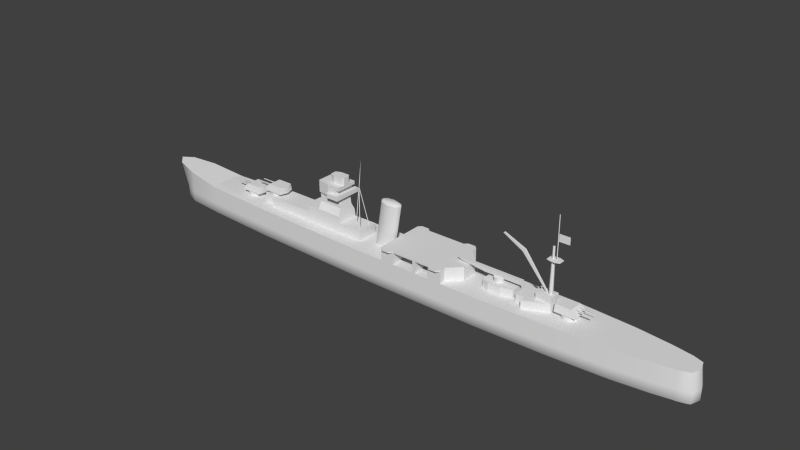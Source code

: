 # Source: agano_001.blend  (saved by Blender 2.69.0; exported with 4.5.12 LTS)
import bpy
from mathutils import Matrix  # noqa: F401  (used for matrix-valued properties, if any)

bpy.ops.wm.read_factory_settings(use_empty=True)
scene = bpy.context.scene
scene.name = 'Scene'

# ---- collections
col_collection_1 = bpy.data.collections.new('Collection 1'); scene.collection.children.link(col_collection_1)

# ---- materials (node trees are filled in below, after node groups)
mat_material_texture = bpy.data.materials.new('Material Texture')
mat_material_texture.alpha_threshold = 0.0
mat_material_texture.use_transparent_shadow = False
mat_material_texture.roughness = 0.5
mat_material_texture.line_color = (0.0, 0.0, 0.0, 1.0)

# ---- material node trees

# ---- world
world_world = bpy.data.worlds.new('World'); scene.world = world_world
world_world.color = (0.05088, 0.05088, 0.05088)
world_world.use_sun_shadow = False
world_world.sun_shadow_jitter_overblur = 0.0
world_world.cycles.sampling_method = 'MANUAL'
world_world.cycles.sample_map_resolution = 256

# ---- meshes
me_cube_002 = bpy.data.meshes.new('Cube.002')
me_cube_002.from_pydata([(-47.7, -2.2, 5.1), (-47.7, 2.2, 5.1), (-10.9, 3.2, 5.1), (-10.9, -3.2, 5.1), (-47.7, -2.2, 8.0), (-47.7, 2.2, 8.0), (-10.9, 3.2, 8.0), (-10.9, -3.2, 8.0), (-45.0, 2.2, 8.0), (-45.0, 2.2, 5.1), (-45.0, -2.2, 8.0), (-45.0, -2.2, 5.1), (-44.0, 3.2, 8.0), (-44.0, -3.2, 5.1), (-44.0, 3.2, 5.1), (-44.0, -3.2, 8.0), (-18.2, 3.2, 8.0), (-18.2, -3.2, 8.0), (-26.0, 2.0, 12.0), (-26.0, -2.0, 12.0), (-18.73, 2.2, 12.0), (-18.73, -2.2, 12.0), (-26.0, 2.5, 15.0), (-26.0, -2.5, 15.0), (-19.15, 2.2, 15.0), (-19.15, -2.2, 15.0), (-26.0, 2.5, 17.5), (-26.0, -2.5, 17.5), (-19.51, 3.2, 17.5), (-19.51, -3.2, 17.5), (-26.0, 2.5, 18.5), (-26.0, -2.5, 18.5), (-18.3, 3.2, 18.5), (-18.3, -3.2, 18.5), (-19.33, -3.2, 16.25), (-19.33, 3.2, 16.25), (-26.0, -2.5, 16.25), (-26.0, 2.5, 16.25), (-26.0, 2.0, 15.0), (-26.0, -2.0, 15.0), (-22.2, 3.2, 17.5), (-22.2, -3.2, 17.5), (-22.2, 3.2, 18.5), (-22.2, -3.2, 18.5), (-22.2, -3.2, 16.25), (-22.2, 3.2, 16.25), (-18.0, -4.2, 15.0), (-18.0, 4.2, 15.0), (-22.2, -3.2, 15.0), (-22.2, 3.2, 15.0), (-26.0, 1.25, 17.5), (-26.0, 0.0, 17.5), (-26.0, -1.25, 17.5), (-26.0, -1.25, 16.25), (-26.0, 0.0, 16.25), (-26.0, 1.25, 16.25), (-23.47, -2.967, 17.5), (-24.73, -2.733, 17.5), (-23.47, -2.967, 16.25), (-24.73, -2.733, 16.25), (-23.47, 2.967, 17.5), (-24.73, 2.733, 17.5), (-23.47, 2.967, 16.25), (-24.73, 2.733, 16.25), (-24.83, 2.715, 16.35), (-25.9, 2.518, 16.35), (-25.9, 2.518, 17.4), (-24.83, 2.715, 17.4), (-26.0, -1.35, 16.35), (-26.0, -2.4, 16.35), (-26.0, -2.4, 17.4), (-26.0, -1.35, 17.4), (-23.37, -2.985, 16.35), (-22.3, -3.182, 16.35), (-22.3, -3.182, 17.4), (-23.37, -2.985, 17.4), (-26.0, 2.4, 16.35), (-26.0, 1.35, 16.35), (-26.0, 1.35, 17.4), (-26.0, 2.4, 17.4), (-26.0, 1.15, 16.35), (-26.0, 0.1, 16.35), (-26.0, 0.1, 17.4), (-26.0, 1.15, 17.4), (-26.0, -0.1, 16.35), (-26.0, -1.15, 16.35), (-26.0, -1.15, 17.4), (-26.0, -0.1, 17.4), (-25.9, -2.518, 16.35), (-24.83, -2.715, 16.35), (-24.83, -2.715, 17.4), (-25.9, -2.518, 17.4), (-24.63, -2.751, 16.35), (-23.57, -2.949, 16.35), (-23.57, -2.949, 17.4), (-24.63, -2.751, 17.4), (-22.3, 3.182, 16.35), (-23.37, 2.985, 16.35), (-23.37, 2.985, 17.4), (-22.3, 3.182, 17.4), (-23.57, 2.949, 16.35), (-24.63, 2.751, 16.35), (-24.63, 2.751, 17.4), (-23.57, 2.949, 17.4), (-18.0, -4.2, 16.25), (-18.0, 4.2, 16.25), (-22.2, -3.7, 16.25), (-21.7, -4.2, 16.25), (-22.05, -4.054, 16.25), (-21.7, -4.2, 15.0), (-22.2, -3.7, 15.0), (-22.05, -4.054, 15.0), (-21.7, 4.2, 16.25), (-22.2, 3.7, 16.25), (-22.05, 4.054, 16.25), (-22.2, 3.7, 15.0), (-21.7, 4.2, 15.0), (-22.05, 4.054, 15.0), (-18.7, 1.5, 18.5), (-18.7, -1.5, 18.5), (-18.7, 1.5, 20.7), (-18.7, -1.5, 20.7), (-23.0, 0.9, 18.5), (-21.5, 1.5, 18.5), (-21.5, -1.5, 18.5), (-23.0, -0.9, 18.5), (-21.5, 1.5, 20.7), (-23.0, 0.9, 20.7), (-23.0, -0.9, 20.7), (-21.5, -1.5, 20.7), (-18.3, 3.2, 17.5), (-18.3, -3.2, 17.5), (-18.3, 0.9, 18.5), (-18.3, -0.9, 18.5), (-18.3, 0.9, 20.7), (-18.3, -0.9, 20.7), (-2.5, 1.8, 17.9), (-0.1665, 1.273, 17.77), (0.8, -7.868e-08, 17.71), (-0.1665, -1.273, 17.77), (-2.5, -1.8, 17.9), (-4.833, -1.273, 18.03), (-5.8, 2.146e-08, 18.09), (-4.833, 1.273, 18.03), (-0.4823, 0.7356, 18.28), (-2.471, 1.185, 18.4), (-4.46, 0.7356, 18.51), (-5.019, 2.034e-08, 18.55), (-4.46, -0.7356, 18.51), (-2.471, -1.185, 18.4), (-0.4823, -0.7356, 18.28), (0.07626, -5.158e-08, 18.25), (-1.2, -7.868e-08, 5.1), (-0.1665, 1.273, 17.77), (-2.167, 1.273, 5.1), (-2.5, 1.8, 17.9), (-4.5, 1.8, 5.1), (-0.1665, -1.273, 17.77), (-2.167, -1.273, 5.1), (0.8, -7.868e-08, 17.71), (-4.5, -1.8, 5.1), (-2.5, -1.8, 17.9), (-6.833, -1.273, 5.1), (-4.833, -1.273, 18.03), (-7.8, 2.146e-08, 5.1), (-5.8, 2.146e-08, 18.09), (-6.833, 1.273, 5.1), (-4.833, 1.273, 18.03), (0.3, -7.5, 5.1), (0.3, 7.5, 5.1), (23.2, 2.3, 5.1), (23.2, -2.3, 5.1), (0.3, -7.5, 9.0), (0.3, 7.5, 9.0), (23.2, 2.3, 9.0), (23.2, -2.3, 9.0), (19.7, 5.8, 9.0), (19.7, 5.8, 5.1), (19.7, -7.5, 9.0), (19.7, -7.5, 5.1), (15.7, 7.5, 5.1), (15.7, -7.5, 9.0), (15.7, -7.5, 5.1), (19.7, -5.8, 5.1), (19.7, -5.8, 9.0), (19.7, 7.5, 5.1), (19.7, 7.5, 9.0), (4.3, 7.5, 5.1), (4.3, -7.5, 9.0), (4.3, 7.5, 9.0), (4.3, -7.5, 5.1), (0.3, -7.5, 8.5), (10.7, -7.5, 8.5), (11.5, -7.5, 5.1), (10.7, -7.5, 5.1), (19.7, -7.5, 8.5), (19.7, 7.5, 8.5), (15.7, -7.5, 8.5), (15.7, 7.5, 8.5), (11.5, -7.5, 8.5), (4.3, -7.5, 8.5), (1.2, -8.4, 9.0), (18.8, -8.4, 9.0), (16.6, -8.4, 9.0), (3.4, -8.4, 9.0), (1.2, -8.4, 8.5), (18.8, -8.4, 8.5), (16.6, -8.4, 8.5), (3.4, -8.4, 8.5), (1.2, 8.4, 9.0), (16.6, 8.4, 9.0), (15.7, 7.5, 9.0), (18.8, 8.4, 9.0), (3.4, 8.4, 9.0), (0.3, 7.5, 8.5), (1.2, 8.4, 8.5), (18.8, 8.4, 8.5), (16.6, 8.4, 8.5), (3.4, 8.4, 8.5), (4.3, 7.5, 8.5), (10.7, 7.5, 5.1), (11.5, 7.5, 5.1), (11.5, 7.5, 8.5), (10.7, 7.5, 8.5), (39.1, -2.7, 5.1), (39.1, 2.7, 5.1), (48.5, 1.6, 5.1), (48.5, -1.6, 5.1), (39.1, -2.7, 7.5), (39.1, 2.7, 7.5), (48.5, 1.6, 7.5), (48.5, -1.6, 7.5), (41.8, 2.7, 7.5), (41.8, 2.7, 5.1), (41.8, -2.7, 7.5), (41.8, -2.7, 5.1), (41.8, -4.6, 7.5), (41.8, -4.6, 5.1), (41.8, 4.6, 7.5), (41.8, 4.6, 5.1), (44.0, 1.6, 7.5), (44.0, -1.6, 7.5), (48.5, 1.6, 9.3), (48.5, -1.6, 9.3), (44.0, 1.6, 9.3), (44.0, -1.6, 9.3), (-30.7, 3.2, 5.1), (-30.7, -3.2, 5.1), (-26.0, 3.2, 10.0), (-26.0, -3.2, 10.0), (-18.47, 3.2, 10.0), (-18.47, -3.2, 10.0), (-30.7, 2.2, 8.0), (-29.7, 3.2, 8.0), (-30.7, 3.2, 8.0), (-29.7, -3.2, 8.0), (-30.7, -2.2, 8.0), (-30.7, -3.2, 8.0), (-29.7, 3.2, 10.0), (-30.7, 2.2, 10.0), (-30.7, -2.2, 10.0), (-29.7, -3.2, 10.0), (-46.2, 2.078, 8.0), (-46.2, 2.078, 9.0), (-43.8, 2.078, 8.0), (-43.8, 2.078, 9.0), (-42.6, 0.0, 8.0), (-42.6, 0.0, 9.0), (-43.8, -2.078, 8.0), (-43.8, -2.078, 9.0), (-46.2, -2.078, 8.0), (-46.2, -2.078, 9.0), (-47.4, -3.576e-07, 8.0), (-47.4, -3.576e-07, 9.0), (-47.7, -2.4, 9.0), (-47.7, 2.4, 9.0), (-41.8, 2.4, 9.0), (-41.8, -2.4, 9.0), (-46.3, -2.0, 11.0), (-46.3, 2.0, 11.0), (-41.8, 2.0, 11.0), (-41.8, -2.0, 11.0), (-47.4, -2.2, 10.1), (-47.4, 2.2, 10.1), (-41.8, 2.0, 11.0), (-41.8, 2.4, 9.0), (-41.1, 0.0, 11.0), (-41.1, 0.0, 9.0), (-41.8, -2.4, 9.0), (-41.8, -2.0, 11.0), (-41.1, 0.0, 11.0), (-41.1, 0.0, 9.0), (-51.4, 0.92, 10.27), (-46.9, 1.005, 10.27), (-51.4, 0.665, 10.12), (-46.9, 0.6225, 10.05), (-51.4, 0.665, 10.42), (-46.9, 0.6225, 10.49), (-51.4, 0.92, 10.27), (-51.4, 0.665, 10.12), (-51.4, 0.665, 10.42), (-51.4, -0.58, 10.27), (-46.9, -0.495, 10.27), (-51.4, -0.835, 10.12), (-46.9, -0.8775, 10.05), (-51.4, -0.835, 10.42), (-46.9, -0.8775, 10.49), (-51.4, -0.58, 10.27), (-51.4, -0.835, 10.12), (-51.4, -0.835, 10.42), (-55.2, 2.078, 5.1), (-55.2, 2.078, 6.5), (-52.8, 2.078, 5.1), (-52.8, 2.078, 6.5), (-51.6, 0.0, 5.1), (-51.6, 0.0, 6.5), (-52.8, -2.078, 5.1), (-52.8, -2.078, 6.5), (-55.2, -2.078, 5.1), (-55.2, -2.078, 6.5), (-56.4, -3.576e-07, 5.1), (-56.4, -3.576e-07, 6.5), (-56.7, -2.4, 6.5), (-56.7, 2.4, 6.5), (-50.8, 2.4, 6.5), (-50.8, -2.4, 6.5), (-55.3, -2.0, 8.5), (-55.3, 2.0, 8.5), (-50.8, 2.0, 8.5), (-50.8, -2.0, 8.5), (-56.4, -2.2, 7.6), (-56.4, 2.2, 7.6), (-50.8, 2.0, 8.5), (-50.8, 2.4, 6.5), (-50.1, 0.0, 8.5), (-50.1, 0.0, 6.5), (-50.8, -2.4, 6.5), (-50.8, -2.0, 8.5), (-50.1, 0.0, 8.5), (-50.1, 0.0, 6.5), (-60.4, 0.92, 7.77), (-55.9, 1.005, 7.77), (-60.4, 0.665, 7.623), (-55.9, 0.6225, 7.549), (-60.4, 0.665, 7.917), (-55.9, 0.6225, 7.991), (-60.4, 0.92, 7.77), (-60.4, 0.665, 7.623), (-60.4, 0.665, 7.917), (-60.4, -0.58, 7.77), (-55.9, -0.495, 7.77), (-60.4, -0.835, 7.623), (-55.9, -0.8775, 7.549), (-60.4, -0.835, 7.917), (-55.9, -0.8775, 7.991), (-60.4, -0.58, 7.77), (-60.4, -0.835, 7.623), (-60.4, -0.835, 7.917), (54.2, -2.078, 5.1), (54.2, -2.078, 6.5), (51.8, -2.078, 5.1), (51.8, -2.078, 6.5), (50.6, 4.482e-07, 5.1), (50.6, 4.482e-07, 6.5), (51.8, 2.078, 5.1), (51.8, 2.078, 6.5), (54.2, 2.078, 5.1), (54.2, 2.078, 6.5), (55.4, 3.862e-07, 5.1), (55.4, 3.862e-07, 6.5), (55.7, 2.4, 6.5), (55.7, -2.4, 6.5), (49.8, -2.4, 6.5), (49.8, 2.4, 6.5), (54.3, 2.0, 8.5), (54.3, -2.0, 8.5), (49.8, -2.0, 8.5), (49.8, 2.0, 8.5), (55.4, 2.2, 7.6), (55.4, -2.2, 7.6), (49.8, -2.0, 8.5), (49.8, -2.4, 6.5), (49.1, 5.794e-07, 8.5), (49.1, 5.794e-07, 6.5), (49.8, 2.4, 6.5), (49.8, 2.0, 8.5), (49.1, 5.794e-07, 8.5), (49.1, 5.794e-07, 6.5), (59.4, -0.92, 7.77), (54.9, -1.005, 7.77), (59.4, -0.665, 7.623), (54.9, -0.6225, 7.549), (59.4, -0.665, 7.917), (54.9, -0.6225, 7.991), (59.4, -0.92, 7.77), (59.4, -0.665, 7.623), (59.4, -0.665, 7.917), (59.4, 0.58, 7.77), (54.9, 0.495, 7.77), (59.4, 0.835, 7.623), (54.9, 0.8775, 7.549), (59.4, 0.835, 7.917), (54.9, 0.8775, 7.991), (59.4, 0.58, 7.77), (59.4, 0.835, 7.623), (59.4, 0.835, 7.917), (28.6, -1.8, 5.1), (28.6, 1.8, 5.1), (37.7, 1.8, 5.1), (37.7, -1.8, 5.1), (28.6, -1.8, 7.5), (28.6, 1.8, 7.5), (37.7, 1.8, 7.5), (37.7, -1.8, 7.5), (34.4, 2.6, 7.5), (34.4, 2.6, 5.1), (34.4, -2.6, 7.5), (34.4, -2.6, 5.1), (30.7, 2.6, 5.1), (30.7, -2.6, 7.5), (30.7, 2.6, 7.5), (30.7, -2.6, 5.1), (32.3, 1.5, 7.5), (32.3, 1.5, 8.6), (33.6, 0.75, 7.5), (33.6, 0.75, 8.6), (33.6, -0.75, 7.5), (33.6, -0.75, 8.6), (32.3, -1.5, 7.5), (32.3, -1.5, 8.6), (31.0, -0.75, 7.5), (31.0, -0.75, 8.6), (31.0, 0.75, 7.5), (31.0, 0.75, 8.6), (32.3, 1.5, 8.6), (33.6, 0.75, 8.6), (33.6, -0.75, 8.6), (32.3, -1.5, 8.6), (31.0, -0.75, 8.6), (31.0, 0.75, 8.6), (28.3, -0.3, 8.6), (28.3, 0.3, 8.6), (39.2, 0.3, 8.6), (39.2, -0.3, 8.6), (28.3, -0.5, 10.0), (28.3, 0.5, 10.0), (39.2, 0.5, 10.0), (39.2, -0.5, 10.0), (21.0, -0.3, 9.4), (21.0, 0.3, 9.4), (19.7, -0.5, 10.0), (19.7, 0.5, 10.0), (47.3, 0.6, 9.3), (47.3, 0.45, 18.7), (47.82, 0.3, 9.3), (47.69, 0.225, 18.7), (47.82, -0.3, 9.3), (47.69, -0.225, 18.7), (47.3, -0.6, 9.3), (47.3, -0.45, 18.7), (46.78, -0.3, 9.3), (46.91, -0.225, 18.7), (46.78, 0.3, 9.3), (46.91, 0.225, 18.7), (47.3, 0.3375, 18.9), (47.59, 0.1687, 18.9), (47.59, -0.1688, 18.9), (47.3, -0.3375, 18.9), (47.01, -0.1687, 18.9), (47.01, 0.1687, 18.9), (47.3, 0.3375, 22.2), (47.59, 0.1687, 22.2), (47.59, -0.1688, 22.2), (47.3, -0.3375, 22.2), (47.01, -0.1687, 22.2), (47.01, 0.1687, 22.2), (46.1, -1.0, 18.7), (46.1, 1.0, 18.7), (49.7, 0.8, 18.7), (49.7, -0.8, 18.7), (46.1, -1.0, 18.9), (46.1, 1.0, 18.9), (49.7, 0.8, 18.9), (49.7, -0.8, 18.9), (47.3, 0.3375, 22.2), (47.59, 0.1687, 22.2), (47.59, -0.1688, 22.2), (47.3, -0.3375, 22.2), (47.01, -0.1687, 22.2), (47.01, 0.1687, 22.2), (47.3, 1.3, 18.9), (48.5, 1.3, 18.9), (48.5, 1.3, 18.7), (47.3, 1.3, 18.7), (48.5, -1.3, 18.9), (47.3, -1.3, 18.9), (47.3, -1.3, 18.7), (48.5, -1.3, 18.7), (48.3, 0.1, 18.9), (48.3, 0.1, 30.8), (48.4, 0.0309, 18.9), (48.4, 0.0309, 30.8), (48.36, -0.0809, 18.9), (48.36, -0.0809, 30.8), (48.24, -0.0809, 18.9), (48.24, -0.0809, 30.8), (48.2, 0.0309, 18.9), (48.2, 0.0309, 30.8), (46.2, -0.125, 9.3), (46.2, 0.125, 9.3), (46.7, 0.125, 9.3), (46.7, -0.125, 9.3), (38.85, -0.25, 18.05), (38.85, 0.25, 18.05), (39.55, 0.25, 18.75), (39.55, -0.25, 18.75), (33.02, -0.125, 21.12), (33.02, 0.125, 21.12), (33.38, 0.125, 21.48), (33.38, -0.125, 21.48), (-15.0, 0.1, 8.0), (-13.9, 0.1, 18.5), (-14.91, 0.05, 8.0), (-13.81, 0.05, 18.5), (-14.91, -0.05, 8.0), (-13.81, -0.05, 18.5), (-15.0, -0.1, 8.0), (-13.9, -0.1, 18.5), (-15.09, -0.05, 8.0), (-13.99, -0.05, 18.5), (-15.09, 0.05, 8.0), (-13.99, 0.05, 18.5), (-12.1, 1.9, 8.0), (-13.7, 0.2, 18.5), (-12.01, 1.85, 8.0), (-13.61, 0.15, 18.5), (-12.01, 1.75, 8.0), (-13.61, 0.05, 18.5), (-12.1, 1.7, 8.0), (-13.7, -2.98e-08, 18.5), (-12.19, 1.75, 8.0), (-13.79, 0.05, 18.5), (-12.19, 1.85, 8.0), (-13.79, 0.15, 18.5), (-12.1, -1.7, 8.0), (-13.7, 0.0, 18.5), (-12.01, -1.75, 8.0), (-13.61, -0.05, 18.5), (-12.01, -1.85, 8.0), (-13.61, -0.15, 18.5), (-12.1, -1.9, 8.0), (-13.7, -0.2, 18.5), (-12.19, -1.85, 8.0), (-13.79, -0.15, 18.5), (-12.19, -1.75, 8.0), (-13.79, -0.05, 18.5), (-13.0, -1.118e-08, 27.4), (-13.71, -0.05, 18.8), (-13.71, 0.05, 18.8), (-13.8, 0.1, 18.8), (-13.65, -0.2, 18.8), (-13.6, -0.15, 18.8), (-13.6, 0.15, 18.8), (-13.65, 0.2, 18.8), (-13.95, 0.2, 18.8), (-14.0, 0.15, 18.8), (-14.0, -0.15, 18.8), (-13.95, -0.2, 18.8), (-13.6, -0.15, 18.5), (-13.65, -0.2, 18.5), (-13.65, 0.2, 18.5), (-13.6, 0.15, 18.5), (-14.0, 0.15, 18.5), (-13.95, 0.2, 18.5), (-13.95, -0.2, 18.5), (-14.0, -0.15, 18.5), (-13.8, -0.1, 18.8), (-13.89, -0.05, 18.8), (-13.89, 0.05, 18.8), (48.5, -0.05, 23.85), (48.5, 0.05, 23.85), (51.5, 0.05, 23.85), (51.5, -0.05, 23.85), (48.5, -0.05, 25.85), (48.5, 0.05, 25.85), (51.5, 0.05, 25.85), (51.5, -0.05, 25.85)], [], [(4, 5, 1, 0), (6, 7, 3, 2), (10, 4, 0, 11), (10, 8, 5, 4), (5, 8, 9, 1), (15, 10, 11, 13), (15, 12, 8, 10), (8, 12, 14, 9), (254, 253, 16, 2, 246), (16, 248, 250), (34, 35, 28, 29), (7, 17, 3), (119, 33, 133), (44, 34, 29, 41), (64, 65, 66, 67), (68, 69, 70, 71), (122, 125, 128, 127), (41, 29, 33, 43), (40, 60, 61, 26, 30, 42), (43, 124, 125, 31), (49, 22, 37, 63, 62, 45), (22, 38, 37), (18, 19, 39, 38), (24, 49, 115, 117, 116, 47), (17, 251, 249), (72, 73, 74, 75), (35, 45, 40, 28), (118, 123, 126, 120), (27, 57, 56, 41, 43, 31), (28, 40, 42, 32), (23, 48, 44, 58, 59, 36), (45, 35, 105, 112, 114, 113), (16, 6, 2), (76, 77, 78, 79), (80, 81, 82, 83), (84, 85, 86, 87), (88, 89, 90, 91), (92, 93, 94, 95), (96, 97, 98, 99), (100, 101, 102, 103), (63, 37, 65, 64), (37, 26, 66, 65), (26, 61, 67, 66), (61, 63, 64, 67), (53, 36, 69, 68), (36, 27, 70, 69), (27, 52, 71, 70), (52, 53, 68, 71), (58, 44, 73, 72), (44, 41, 74, 73), (41, 56, 75, 74), (56, 58, 72, 75), (37, 55, 77, 76), (55, 50, 78, 77), (50, 26, 79, 78), (26, 37, 76, 79), (55, 54, 81, 80), (54, 51, 82, 81), (51, 50, 83, 82), (50, 55, 80, 83), (54, 53, 85, 84), (53, 52, 86, 85), (52, 51, 87, 86), (51, 54, 84, 87), (36, 59, 89, 88), (59, 57, 90, 89), (57, 27, 91, 90), (27, 36, 88, 91), (59, 58, 93, 92), (58, 56, 94, 93), (56, 57, 95, 94), (57, 59, 92, 95), (45, 62, 97, 96), (62, 60, 98, 97), (60, 40, 99, 98), (40, 45, 96, 99), (62, 63, 101, 100), (63, 61, 102, 101), (61, 60, 103, 102), (60, 62, 100, 103), (44, 48, 110, 106), (47, 116, 112, 105), (35, 34, 104, 105), (49, 45, 113, 115), (46, 47, 105, 104), (109, 107, 108, 111), (111, 108, 106, 110), (115, 113, 114, 117), (117, 114, 112, 116), (34, 44, 106, 108, 107, 104), (19, 249, 251, 21), (109, 46, 104, 107), (25, 24, 47, 46), (48, 25, 46, 109, 111, 110), (124, 119, 121, 129), (26, 50, 51, 52, 27, 31, 30), (121, 120, 126, 127, 128, 129), (122, 123, 42, 30), (120, 121, 135, 134), (125, 122, 30, 31), (118, 32, 42, 123), (122, 127, 126, 123), (128, 125, 124, 129), (33, 119, 124, 43), (118, 120, 134, 132), (121, 119, 133, 135), (131, 130, 132, 133), (133, 132, 134, 135), (33, 29, 131), (33, 131, 133), (29, 28, 130, 131), (32, 118, 132), (130, 32, 132), (28, 32, 130), (16, 253, 258, 248), (255, 17, 249, 261), (137, 136, 145, 144), (136, 143, 146, 145), (143, 142, 147, 146), (142, 141, 148, 147), (141, 140, 149, 148), (140, 139, 150, 149), (139, 138, 151, 150), (138, 137, 144, 151), (166, 167, 155, 156), (160, 161, 163, 162), (162, 163, 165, 164), (158, 157, 161, 160), (144, 145, 146, 147, 148, 149, 150, 151), (164, 165, 167, 166), (152, 159, 157, 158), (154, 153, 159, 152), (156, 155, 153, 154), (200, 191, 168, 190), (188, 189, 173, 172), (198, 196, 185, 180), (175, 174, 176, 184), (195, 197, 182, 179), (175, 184, 183, 171), (178, 184, 181), (176, 174, 170, 177), (174, 175, 171, 170), (191, 214, 169, 168), (177, 185, 196, 176), (209, 213, 218, 215), (176, 196, 186), (188, 200, 192), (202, 203, 207, 206), (210, 212, 216, 217), (204, 201, 205, 208), (186, 211, 176), (181, 184, 176, 211), (181, 211, 189, 188), (214, 219, 187, 169), (172, 173, 214, 191), (197, 195, 206, 207), (211, 198, 222), (196, 198, 217, 216), (188, 172, 201, 204), (191, 200, 208, 205), (178, 181, 203, 202), (219, 214, 215, 218), (211, 186, 212, 210), (173, 189, 213, 209), (205, 201, 172, 191), (195, 178, 202, 206), (207, 203, 181, 197), (200, 188, 204, 208), (214, 173, 209, 215), (216, 212, 186, 196), (198, 211, 210, 217), (218, 213, 189, 219), (195, 184, 178), (199, 192, 194, 193), (179, 183, 184, 195), (223, 222, 221, 220), (223, 220, 194, 192), (219, 189, 223), (181, 188, 192, 199), (219, 223, 192, 200), (198, 180, 182, 197), (222, 198, 197, 199), (189, 211, 222, 223), (187, 219, 200, 190), (221, 222, 199, 193), (197, 181, 199), (228, 229, 225, 224), (233, 232, 238, 239), (230, 231, 227, 226), (234, 228, 224, 235), (234, 232, 229, 228), (229, 232, 233, 225), (234, 235, 237, 236), (241, 240, 232, 234), (231, 236, 237, 227), (231, 241, 236), (240, 230, 238), (238, 230, 226, 239), (240, 241, 245, 244), (232, 240, 238), (241, 234, 236), (243, 242, 244, 245), (241, 231, 243, 245), (231, 230, 242, 243), (230, 240, 244, 242), (21, 25, 39, 19), (251, 250, 20, 21), (20, 24, 25, 21), (18, 38, 24, 20), (20, 250, 248, 18), (255, 256, 257), (39, 23, 36), (38, 39, 36, 53, 54, 55, 37), (24, 38, 22, 49), (252, 256, 260, 259), (17, 16, 250, 251), (12, 254, 246, 14), (19, 18, 248, 249), (23, 39, 25, 48), (7, 6, 16, 17), (260, 261, 249, 248, 258, 259), (13, 247, 257, 15), (258, 253, 252, 259), (255, 261, 260, 256), (247, 3, 17, 255, 257), (252, 253, 254), (257, 256, 252, 254, 12, 15), (262, 263, 265, 264), (264, 265, 267, 266), (266, 267, 269, 268), (268, 269, 271, 270), (272, 273, 263, 262), (270, 271, 273, 272), (290, 289, 288, 291), (278, 279, 283, 282), (282, 283, 275, 274), (284, 290, 291, 285), (286, 278, 281), (278, 286, 279), (283, 276, 275), (279, 280, 276, 283), (277, 282, 274), (281, 278, 282, 277), (286, 280, 279), (287, 274, 275), (277, 274, 287), (275, 276, 287), (292, 293, 295, 294), (296, 297, 293, 292), (294, 295, 297, 296), (301, 302, 304, 303), (298, 299, 300), (305, 306, 302, 301), (303, 304, 306, 305), (307, 308, 309), (310, 311, 313, 312), (312, 313, 315, 314), (314, 315, 317, 316), (316, 317, 319, 318), (320, 321, 311, 310), (318, 319, 321, 320), (338, 337, 336, 339), (326, 327, 331, 330), (330, 331, 323, 322), (332, 338, 339, 333), (334, 326, 329), (326, 334, 327), (331, 324, 323), (327, 328, 324, 331), (325, 330, 322), (329, 326, 330, 325), (334, 328, 327), (335, 322, 323), (325, 322, 335), (323, 324, 335), (340, 341, 343, 342), (344, 345, 341, 340), (342, 343, 345, 344), (349, 350, 352, 351), (346, 347, 348), (353, 354, 350, 349), (351, 352, 354, 353), (355, 356, 357), (358, 359, 361, 360), (360, 361, 363, 362), (362, 363, 365, 364), (364, 365, 367, 366), (368, 369, 359, 358), (366, 367, 369, 368), (386, 385, 384, 387), (374, 375, 379, 378), (378, 379, 371, 370), (380, 386, 387, 381), (382, 374, 377), (374, 382, 375), (379, 372, 371), (375, 376, 372, 379), (373, 378, 370), (377, 374, 378, 373), (382, 376, 375), (383, 370, 371), (373, 370, 383), (371, 372, 383), (388, 389, 391, 390), (392, 393, 389, 388), (390, 391, 393, 392), (397, 398, 400, 399), (394, 395, 396), (401, 402, 398, 397), (399, 400, 402, 401), (403, 404, 405), (410, 411, 407, 406), (414, 412, 408, 415), (412, 413, 409, 408), (419, 410, 406, 421), (420, 414, 415, 418), (419, 420, 411, 410), (413, 416, 417, 409), (413, 412, 414, 416), (416, 419, 421, 417), (411, 420, 418, 407), (416, 414, 420, 419), (422, 423, 425, 424), (424, 425, 427, 426), (426, 427, 429, 428), (428, 429, 431, 430), (432, 433, 423, 422), (430, 431, 433, 432), (441, 440, 448, 449), (435, 434, 439, 438, 437, 436), (445, 446, 442, 441), (446, 447, 443, 442), (447, 444, 440, 443), (440, 441, 442, 443), (447, 446, 445, 444), (450, 451, 449, 448), (445, 441, 449, 451), (444, 445, 451, 450), (440, 444, 450, 448), (452, 453, 455, 454), (454, 455, 457, 456), (456, 457, 459, 458), (458, 459, 461, 460), (462, 463, 453, 452), (460, 461, 463, 462), (464, 469, 475, 470), (469, 468, 474, 475), (468, 467, 473, 474), (467, 466, 472, 473), (466, 465, 471, 472), (465, 464, 470, 471), (480, 481, 477, 476), (491, 482, 478, 492), (482, 483, 479, 478), (495, 480, 476, 496), (497, 492, 478, 479), (495, 490, 481, 480), (485, 484, 489, 488, 487, 486), (481, 490, 493, 477), (490, 491, 492, 493), (483, 494, 497, 479), (494, 495, 496, 497), (476, 477, 493, 496), (496, 493, 492, 497), (483, 482, 491, 494), (494, 491, 490, 495), (498, 499, 501, 500), (500, 501, 503, 502), (502, 503, 505, 504), (501, 499, 507, 505, 503), (506, 507, 499, 498), (504, 505, 507, 506), (512, 513, 509, 508), (513, 514, 510, 509), (514, 515, 511, 510), (515, 512, 508, 511), (512, 515, 519, 516), (519, 518, 517, 516), (515, 514, 518, 519), (514, 513, 517, 518), (513, 512, 516, 517), (520, 521, 523, 522), (522, 523, 525, 524), (524, 525, 527, 526), (526, 527, 529, 528), (532, 533, 535, 534), (530, 531, 521, 520), (528, 529, 531, 530), (544, 545, 547, 546), (534, 535, 537, 536), (536, 537, 539, 538), (538, 539, 541, 540), (542, 543, 533, 532), (540, 541, 543, 542), (546, 547, 549, 548), (548, 549, 551, 550), (550, 551, 553, 552), (554, 555, 545, 544), (552, 553, 555, 554), (564, 563, 570, 573), (577, 556, 578), (562, 561, 568, 571), (560, 561, 562, 563, 564, 565, 566, 567), (566, 565, 572, 575), (574, 575, 572, 573, 570, 571, 568, 569), (560, 569, 568, 561), (562, 571, 570, 563), (564, 573, 572, 565), (574, 567, 566, 575), (560, 567, 574, 569), (559, 556, 558), (576, 556, 577), (557, 556, 576), (578, 556, 559), (558, 556, 557), (584, 585, 581, 580), (586, 583, 579, 582)])
me_cube_002.polygons.foreach_set('use_smooth', [0, 0, 0, 0, 0, 0, 0, 0, 0, 0, 0, 0, 0, 0, 0, 0, 0, 0, 0, 0, 0, 0, 0, 0, 0, 0, 0, 0, 0, 0, 0, 0, 0, 0, 0, 0, 0, 0, 0, 0, 0, 0, 0, 0, 0, 0, 0, 0, 0, 0, 0, 0, 0, 0, 0, 0, 0, 0, 0, 0, 0, 0, 0, 0, 0, 0, 0, 0, 0, 0, 0, 0, 0, 0, 0, 0, 0, 0, 0, 0, 0, 0, 0, 0, 0, 0, 0, 0, 0, 0, 0, 0, 0, 0, 0, 0, 0, 0, 0, 0, 0, 0, 0, 0, 0, 0, 0, 0, 0, 0, 0, 0, 0, 0, 0, 0, 1, 1, 1, 1, 1, 1, 1, 1, 1, 1, 1, 1, 1, 1, 1, 1, 1, 0, 0, 0, 0, 0, 0, 0, 0, 0, 0, 0, 0, 0, 0, 0, 0, 0, 0, 0, 0, 0, 0, 0, 0, 0, 0, 0, 0, 0, 0, 0, 0, 0, 0, 0, 0, 0, 0, 0, 0, 0, 0, 0, 0, 0, 0, 0, 0, 0, 0, 0, 0, 0, 0, 0, 0, 0, 0, 0, 0, 0, 0, 0, 0, 0, 0, 0, 0, 0, 0, 0, 0, 0, 0, 0, 0, 0, 0, 0, 0, 0, 0, 0, 0, 0, 0, 0, 0, 0, 0, 0, 0, 0, 0, 1, 1, 1, 1, 1, 1, 1, 0, 0, 1, 0, 0, 0, 0, 0, 0, 0, 0, 0, 0, 1, 1, 1, 1, 0, 1, 1, 0, 1, 1, 1, 1, 1, 1, 1, 0, 0, 1, 0, 0, 0, 0, 0, 0, 0, 0, 0, 0, 1, 1, 1, 1, 0, 1, 1, 0, 1, 1, 1, 1, 1, 1, 1, 0, 0, 1, 0, 0, 0, 0, 0, 0, 0, 0, 0, 0, 1, 1, 1, 1, 0, 1, 1, 0, 0, 0, 0, 0, 0, 0, 0, 0, 0, 0, 0, 1, 1, 1, 1, 1, 1, 0, 0, 0, 0, 0, 0, 0, 0, 0, 0, 0, 1, 1, 1, 1, 1, 1, 1, 1, 1, 1, 1, 1, 0, 0, 0, 0, 0, 0, 0, 0, 0, 0, 0, 0, 0, 0, 0, 0, 0, 0, 0, 0, 0, 0, 0, 0, 0, 0, 0, 0, 0, 0, 1, 1, 1, 1, 1, 1, 1, 1, 1, 1, 1, 1, 1, 1, 1, 1, 1, 1, 0, 1, 0, 0, 0, 0, 0, 0, 0, 0, 0, 1, 1, 1, 1, 1, 0, 0])
_uv = me_cube_002.uv_layers.new(name='UVMap')
_uv.uv.foreach_set('vector', [0.2383, 0.9845, 0.2383, 0.9845, 0.2383, 0.9352, 0.2383, 0.9352, 0.4361, 0.4067, 0.4361, 0.4067, 0.4361, 0.3903, 0.4361, 0.3903, 0.2842, 0.9845, 0.2383, 0.9845, 0.2383, 0.9352, 0.2842, 0.9352, 0.2431, 0.3118, 0.2431, 0.3367, 0.2278, 0.3367, 0.2278, 0.3118, 0.2383, 0.9845, 0.2842, 0.9845, 0.2842, 0.9352, 0.2383, 0.9352, 0.3012, 0.9845, 0.2842, 0.9845, 0.2842, 0.9352, 0.3012, 0.9352, 0.2488, 0.3061, 0.2488, 0.3423, 0.2431, 0.3367, 0.2431, 0.3118, 0.2842, 0.9845, 0.3012, 0.9845, 0.3012, 0.9352, 0.2842, 0.9352, 0.5269, 0.9845, 0.5439, 0.9845, 0.7391, 0.9845, 0.863, 0.9352, 0.5269, 0.9352, 0.5257, 0.8618, 0.3492, 0.907, 0.5197, 0.907, 0.3884, 0.4534, 0.3884, 0.4534, 0.3873, 0.4605, 0.3873, 0.4605, 0.863, 0.9845, 0.7391, 0.9845, 0.863, 0.9352, 0.9388, 0.3157, 0.9411, 0.3061, 0.9411, 0.3191, 0.3721, 0.4534, 0.3884, 0.4534, 0.3873, 0.4605, 0.3721, 0.4605, 0.9386, 0.8925, 0.9325, 0.8925, 0.9325, 0.8984, 0.9386, 0.8984, 0.9319, 0.8925, 0.9319, 0.8925, 0.9319, 0.8984, 0.9319, 0.8984, 0.3676, 0.4662, 0.3676, 0.4662, 0.3676, 0.4786, 0.3676, 0.4786, 0.3721, 0.4605, 0.3873, 0.4605, 0.3942, 0.4662, 0.3721, 0.4662, 0.3721, 0.4605, 0.365, 0.4605, 0.3578, 0.4605, 0.3506, 0.4605, 0.3506, 0.4662, 0.3721, 0.4662, 0.919, 0.3061, 0.923, 0.3157, 0.9145, 0.3191, 0.8975, 0.3101, 0.3721, 0.4464, 0.3506, 0.4464, 0.3506, 0.4534, 0.3578, 0.4534, 0.365, 0.4534, 0.3721, 0.4534, 0.3506, 0.4464, 0.3506, 0.4464, 0.3506, 0.4534, 0.6033, 0.5839, 0.6938, 0.5839, 0.6938, 0.6518, 0.6033, 0.6518, 0.3894, 0.4464, 0.3721, 0.4464, 0.3721, 0.4464, 0.373, 0.4464, 0.375, 0.4464, 0.3959, 0.4464, 0.5257, 0.8618, 0.5197, 0.907, 0.3492, 0.907, 0.9468, 0.8925, 0.9529, 0.8925, 0.9529, 0.8984, 0.9468, 0.8984, 0.3884, 0.4534, 0.3721, 0.4534, 0.3721, 0.4605, 0.3873, 0.4605, 0.3919, 0.4662, 0.3761, 0.4662, 0.3761, 0.4786, 0.3919, 0.4786, 0.3506, 0.4605, 0.3578, 0.4605, 0.365, 0.4605, 0.3721, 0.4605, 0.3721, 0.4662, 0.3506, 0.4662, 0.3873, 0.4605, 0.3721, 0.4605, 0.3721, 0.4662, 0.3942, 0.4662, 0.3506, 0.4464, 0.3721, 0.4464, 0.3721, 0.4534, 0.365, 0.4534, 0.3578, 0.4534, 0.3506, 0.4534, 0.1866, 0.3423, 0.2028, 0.3423, 0.2103, 0.348, 0.1894, 0.348, 0.1874, 0.3472, 0.1866, 0.3452, 0.7391, 0.9845, 0.863, 0.9845, 0.863, 0.9352, 0.9319, 0.8925, 0.9319, 0.8925, 0.9319, 0.8984, 0.9319, 0.8984, 0.9319, 0.8925, 0.9319, 0.8925, 0.9319, 0.8984, 0.9319, 0.8984, 0.9319, 0.8925, 0.9319, 0.8925, 0.9319, 0.8984, 0.9319, 0.8984, 0.9325, 0.8925, 0.9386, 0.8925, 0.9386, 0.8984, 0.9325, 0.8984, 0.9397, 0.8925, 0.9457, 0.8925, 0.9457, 0.8984, 0.9397, 0.8984, 0.9529, 0.8925, 0.9468, 0.8925, 0.9468, 0.8984, 0.9529, 0.8984, 0.9457, 0.8925, 0.9397, 0.8925, 0.9397, 0.8984, 0.9457, 0.8984, 0.3578, 0.4534, 0.3506, 0.4534, 0.3512, 0.454, 0.3572, 0.454, 0.3506, 0.4534, 0.3506, 0.4605, 0.3512, 0.4599, 0.3512, 0.454, 0.3506, 0.4605, 0.3578, 0.4605, 0.3572, 0.4599, 0.3512, 0.4599, 0.3578, 0.4605, 0.3578, 0.4534, 0.3572, 0.454, 0.3572, 0.4599, 0.3506, 0.4534, 0.3506, 0.4534, 0.3506, 0.454, 0.3506, 0.454, 0.3506, 0.4534, 0.3506, 0.4605, 0.3506, 0.4599, 0.3506, 0.454, 0.3506, 0.4605, 0.3506, 0.4605, 0.3506, 0.4599, 0.3506, 0.4599, 0.3506, 0.4605, 0.3506, 0.4534, 0.3506, 0.454, 0.3506, 0.4599, 0.365, 0.4534, 0.3721, 0.4534, 0.3716, 0.454, 0.3655, 0.454, 0.3721, 0.4534, 0.3721, 0.4605, 0.3716, 0.4599, 0.3716, 0.454, 0.3721, 0.4605, 0.365, 0.4605, 0.3655, 0.4599, 0.3716, 0.4599, 0.365, 0.4605, 0.365, 0.4534, 0.3655, 0.454, 0.3655, 0.4599, 0.3506, 0.4534, 0.3506, 0.4534, 0.3506, 0.454, 0.3506, 0.454, 0.3506, 0.4534, 0.3506, 0.4605, 0.3506, 0.4599, 0.3506, 0.454, 0.3506, 0.4605, 0.3506, 0.4605, 0.3506, 0.4599, 0.3506, 0.4599, 0.3506, 0.4605, 0.3506, 0.4534, 0.3506, 0.454, 0.3506, 0.4599, 0.3506, 0.4534, 0.3506, 0.4534, 0.3506, 0.454, 0.3506, 0.454, 0.3506, 0.4534, 0.3506, 0.4605, 0.3506, 0.4599, 0.3506, 0.454, 0.3506, 0.4605, 0.3506, 0.4605, 0.3506, 0.4599, 0.3506, 0.4599, 0.3506, 0.4605, 0.3506, 0.4534, 0.3506, 0.454, 0.3506, 0.4599, 0.3506, 0.4534, 0.3506, 0.4534, 0.3506, 0.454, 0.3506, 0.454, 0.3506, 0.4534, 0.3506, 0.4605, 0.3506, 0.4599, 0.3506, 0.454, 0.3506, 0.4605, 0.3506, 0.4605, 0.3506, 0.4599, 0.3506, 0.4599, 0.3506, 0.4605, 0.3506, 0.4534, 0.3506, 0.454, 0.3506, 0.4599, 0.3506, 0.4534, 0.3578, 0.4534, 0.3572, 0.454, 0.3512, 0.454, 0.3578, 0.4534, 0.3578, 0.4605, 0.3572, 0.4599, 0.3572, 0.454, 0.3578, 0.4605, 0.3506, 0.4605, 0.3512, 0.4599, 0.3572, 0.4599, 0.3506, 0.4605, 0.3506, 0.4534, 0.3512, 0.454, 0.3512, 0.4599, 0.3578, 0.4534, 0.365, 0.4534, 0.3644, 0.454, 0.3583, 0.454, 0.365, 0.4534, 0.365, 0.4605, 0.3644, 0.4599, 0.3644, 0.454, 0.365, 0.4605, 0.3578, 0.4605, 0.3583, 0.4599, 0.3644, 0.4599, 0.3578, 0.4605, 0.3578, 0.4534, 0.3583, 0.454, 0.3583, 0.4599, 0.3721, 0.4534, 0.365, 0.4534, 0.3655, 0.454, 0.3716, 0.454, 0.365, 0.4534, 0.365, 0.4605, 0.3655, 0.4599, 0.3655, 0.454, 0.365, 0.4605, 0.3721, 0.4605, 0.3716, 0.4599, 0.3655, 0.4599, 0.3721, 0.4605, 0.3721, 0.4534, 0.3716, 0.454, 0.3716, 0.4599, 0.365, 0.4534, 0.3578, 0.4534, 0.3583, 0.454, 0.3644, 0.454, 0.3578, 0.4534, 0.3578, 0.4605, 0.3583, 0.4599, 0.3583, 0.454, 0.3578, 0.4605, 0.365, 0.4605, 0.3644, 0.4599, 0.3583, 0.4599, 0.365, 0.4605, 0.365, 0.4534, 0.3644, 0.454, 0.3644, 0.4599, 0.3721, 0.4534, 0.3721, 0.4464, 0.3721, 0.4464, 0.3721, 0.4534, 0.3959, 0.4464, 0.375, 0.4464, 0.375, 0.4534, 0.3959, 0.4534, 0.2028, 0.3423, 0.2028, 0.3061, 0.2103, 0.3005, 0.2103, 0.348, 0.3721, 0.4464, 0.3721, 0.4534, 0.3721, 0.4534, 0.3721, 0.4464, 0.3959, 0.4464, 0.3959, 0.4464, 0.3959, 0.4534, 0.3959, 0.4534, 0.375, 0.4464, 0.375, 0.4534, 0.373, 0.4534, 0.373, 0.4464, 0.373, 0.4464, 0.373, 0.4534, 0.3721, 0.4534, 0.3721, 0.4464, 0.3721, 0.4464, 0.3721, 0.4534, 0.373, 0.4534, 0.373, 0.4464, 0.373, 0.4464, 0.373, 0.4534, 0.375, 0.4534, 0.375, 0.4464, 0.2028, 0.3061, 0.1866, 0.3061, 0.1866, 0.3033, 0.1874, 0.3013, 0.1894, 0.3005, 0.2103, 0.3005, 0.563, 0.909, 0.563, 0.8638, 0.7336, 0.8638, 0.7276, 0.909, 0.375, 0.4464, 0.3959, 0.4464, 0.3959, 0.4534, 0.375, 0.4534, 0.3894, 0.4464, 0.3894, 0.4464, 0.3959, 0.4464, 0.3959, 0.4464, 0.3721, 0.4464, 0.3894, 0.4464, 0.3959, 0.4464, 0.375, 0.4464, 0.373, 0.4464, 0.3721, 0.4464, 0.3761, 0.4662, 0.3919, 0.4662, 0.3919, 0.4786, 0.3761, 0.4786, 0.3506, 0.4605, 0.3506, 0.4605, 0.3506, 0.4605, 0.3506, 0.4605, 0.3506, 0.4605, 0.3506, 0.4662, 0.3506, 0.4662, 0.3724, 0.3157, 0.3724, 0.3327, 0.3566, 0.3327, 0.3481, 0.3293, 0.3481, 0.3191, 0.3566, 0.3157, 0.9145, 0.3293, 0.923, 0.3327, 0.919, 0.3423, 0.8975, 0.3384, 0.3724, 0.3327, 0.3724, 0.3157, 0.3747, 0.3191, 0.3747, 0.3293, 0.9145, 0.3191, 0.9145, 0.3293, 0.8975, 0.3384, 0.8975, 0.3101, 0.9388, 0.3327, 0.9411, 0.3423, 0.919, 0.3423, 0.923, 0.3327, 0.3676, 0.4662, 0.3676, 0.4786, 0.3761, 0.4786, 0.3761, 0.4662, 0.3676, 0.4786, 0.3676, 0.4662, 0.3761, 0.4662, 0.3761, 0.4786, 0.9411, 0.3061, 0.9388, 0.3157, 0.923, 0.3157, 0.919, 0.3061, 0.3919, 0.4662, 0.3919, 0.4786, 0.3942, 0.4786, 0.3942, 0.4662, 0.3919, 0.4786, 0.3919, 0.4662, 0.3942, 0.4662, 0.3942, 0.4786, 0.3942, 0.4605, 0.3942, 0.4605, 0.3942, 0.4662, 0.3942, 0.4662, 0.3942, 0.4662, 0.3942, 0.4662, 0.3942, 0.4786, 0.3942, 0.4786, 0.3942, 0.4662, 0.3873, 0.4605, 0.3942, 0.4605, 0.3942, 0.4662, 0.3942, 0.4605, 0.3942, 0.4662, 0.3873, 0.4605, 0.3873, 0.4605, 0.3942, 0.4605, 0.3942, 0.4605, 0.9411, 0.3423, 0.9388, 0.3327, 0.9411, 0.3293, 0.3942, 0.4605, 0.3942, 0.4662, 0.3942, 0.4662, 0.3873, 0.4605, 0.3942, 0.4662, 0.3942, 0.4605, 0.5257, 0.8618, 0.2654, 0.8618, 0.2654, 0.907, 0.3492, 0.907, 0.2654, 0.8618, 0.5257, 0.8618, 0.3492, 0.907, 0.2654, 0.907, 0.1882, 0.9678, 0.1354, 0.9708, 0.136, 0.9821, 0.181, 0.9795, 0.1354, 0.9708, 0.08256, 0.9739, 0.09102, 0.9847, 0.136, 0.9821, 0.08256, 0.9739, 0.06069, 0.9752, 0.07838, 0.9855, 0.09102, 0.9847, 0.06069, 0.9752, 0.08256, 0.9739, 0.09102, 0.9847, 0.07838, 0.9855, 0.08256, 0.9739, 0.1354, 0.9708, 0.136, 0.9821, 0.09102, 0.9847, 0.1354, 0.9708, 0.1882, 0.9678, 0.181, 0.9795, 0.136, 0.9821, 0.1882, 0.9678, 0.2101, 0.9665, 0.1937, 0.9788, 0.181, 0.9795, 0.2101, 0.9665, 0.1882, 0.9678, 0.181, 0.9795, 0.1937, 0.9788, 0.0373, 0.6811, 0.08256, 0.9739, 0.1354, 0.9708, 0.09011, 0.6811, 0.09011, 0.6811, 0.1354, 0.9708, 0.08256, 0.9739, 0.0373, 0.6811, 0.0373, 0.6811, 0.08256, 0.9739, 0.06069, 0.9752, 0.01542, 0.6811, 0.1429, 0.6811, 0.1882, 0.9678, 0.1354, 0.9708, 0.09011, 0.6811, 0.181, 0.9795, 0.136, 0.9821, 0.09102, 0.9847, 0.07838, 0.9855, 0.09102, 0.9847, 0.136, 0.9821, 0.181, 0.9795, 0.1937, 0.9788, 0.01542, 0.6811, 0.06069, 0.9752, 0.08256, 0.9739, 0.0373, 0.6811, 0.1648, 0.6811, 0.2101, 0.9665, 0.1882, 0.9678, 0.1429, 0.6811, 0.1429, 0.6811, 0.1882, 0.9678, 0.2101, 0.9665, 0.1648, 0.6811, 0.09011, 0.6811, 0.1354, 0.9708, 0.1882, 0.9678, 0.1429, 0.6811, 0.3241, 0.8237, 0.2335, 0.8237, 0.2335, 0.7468, 0.3241, 0.7468, 0.5123, 0.2818, 0.5123, 0.3667, 0.4897, 0.3667, 0.4897, 0.2818, 0.5821, 0.8237, 0.6726, 0.8237, 0.6726, 0.7468, 0.5821, 0.7468, 0.6192, 0.3112, 0.6192, 0.3372, 0.5994, 0.357, 0.5994, 0.2914, 0.6726, 0.8237, 0.5821, 0.8237, 0.5821, 0.7468, 0.6726, 0.7468, 0.7518, 0.835, 0.6726, 0.835, 0.6726, 0.7468, 0.7518, 0.7468, 0.5994, 0.2818, 0.5994, 0.2914, 0.5768, 0.2818, 0.6726, 0.835, 0.7518, 0.835, 0.7518, 0.7468, 0.6726, 0.7468, 0.629, 0.4124, 0.629, 0.4124, 0.629, 0.3903, 0.629, 0.3903, 0.5551, 0.6247, 0.3853, 0.6247, 0.3853, 0.5862, 0.5551, 0.5862, 0.6092, 0.3903, 0.6092, 0.3903, 0.6092, 0.4096, 0.6092, 0.4124, 0.5045, 0.4124, 0.517, 0.4124, 0.517, 0.4096, 0.5045, 0.4096, 0.6092, 0.4124, 0.6092, 0.4096, 0.6092, 0.4124, 0.5221, 0.4124, 0.5221, 0.4096, 0.5583, 0.4096, 0.6041, 0.4124, 0.5917, 0.4124, 0.5917, 0.4096, 0.6041, 0.4096, 0.5917, 0.4124, 0.6041, 0.4124, 0.6041, 0.4096, 0.5917, 0.4096, 0.517, 0.4124, 0.5045, 0.4124, 0.5045, 0.4096, 0.517, 0.4096, 0.5994, 0.3667, 0.5768, 0.3667, 0.5994, 0.357, 0.5768, 0.2818, 0.5994, 0.2914, 0.5994, 0.357, 0.5768, 0.3667, 0.5768, 0.2818, 0.5768, 0.3667, 0.5123, 0.3667, 0.5123, 0.2818, 0.2335, 0.8237, 0.3241, 0.8237, 0.3241, 0.7468, 0.2335, 0.7468, 0.4994, 0.4124, 0.4994, 0.4124, 0.4994, 0.4096, 0.4994, 0.4096, 0.5866, 0.4096, 0.6092, 0.4096, 0.6041, 0.4096, 0.5917, 0.4096, 0.5866, 0.4124, 0.5866, 0.4096, 0.5628, 0.4096, 0.6092, 0.4096, 0.5866, 0.4096, 0.5917, 0.4096, 0.6041, 0.4096, 0.5123, 0.2818, 0.4897, 0.2818, 0.4948, 0.2767, 0.5072, 0.2767, 0.4994, 0.4096, 0.5221, 0.4096, 0.517, 0.4096, 0.5045, 0.4096, 0.5994, 0.2818, 0.5768, 0.2818, 0.5819, 0.2767, 0.5943, 0.2767, 0.5221, 0.4096, 0.4994, 0.4096, 0.5045, 0.4096, 0.517, 0.4096, 0.5768, 0.3667, 0.5994, 0.3667, 0.5943, 0.3717, 0.5819, 0.3717, 0.4897, 0.3667, 0.5123, 0.3667, 0.5072, 0.3717, 0.4948, 0.3717, 0.5045, 0.4096, 0.5045, 0.4124, 0.4994, 0.4124, 0.4994, 0.4096, 0.6092, 0.4096, 0.6092, 0.4124, 0.6041, 0.4124, 0.6041, 0.4096, 0.5917, 0.4096, 0.5917, 0.4124, 0.5866, 0.4124, 0.5866, 0.4096, 0.5221, 0.4096, 0.5221, 0.4124, 0.517, 0.4124, 0.517, 0.4096, 0.4994, 0.4096, 0.4994, 0.4124, 0.5045, 0.4124, 0.5045, 0.4096, 0.6041, 0.4096, 0.6041, 0.4124, 0.6092, 0.4124, 0.6092, 0.4096, 0.5866, 0.4096, 0.5866, 0.4124, 0.5917, 0.4124, 0.5917, 0.4096, 0.517, 0.4096, 0.517, 0.4124, 0.5221, 0.4124, 0.5221, 0.4096, 0.6092, 0.4096, 0.6092, 0.4124, 0.6092, 0.4124, 0.5628, 0.4096, 0.5583, 0.4096, 0.5583, 0.3903, 0.5628, 0.3903, 0.6092, 0.3903, 0.6092, 0.3903, 0.6092, 0.4124, 0.6092, 0.4096, 0.5583, 0.4096, 0.5628, 0.4096, 0.5628, 0.3903, 0.5583, 0.3903, 0.3549, 0.6562, 0.3549, 0.5793, 0.01545, 0.5793, 0.01545, 0.6562, 0.5221, 0.4096, 0.5221, 0.4124, 0.5583, 0.4096, 0.5866, 0.4124, 0.5221, 0.4124, 0.5583, 0.4096, 0.5628, 0.4096, 0.3549, 0.6562, 0.3549, 0.6562, 0.01545, 0.6562, 0.01545, 0.6562, 0.3549, 0.6562, 0.3549, 0.5793, 0.01545, 0.5793, 0.01545, 0.6562, 0.3549, 0.6562, 0.3549, 0.6562, 0.01545, 0.6562, 0.01545, 0.6562, 0.5221, 0.4124, 0.5866, 0.4124, 0.5628, 0.4096, 0.5583, 0.4096, 0.3549, 0.5793, 0.3549, 0.6562, 0.01545, 0.6562, 0.01545, 0.5793, 0.3549, 0.5793, 0.3549, 0.6562, 0.01545, 0.6562, 0.01545, 0.5793, 0.5866, 0.4096, 0.5866, 0.4124, 0.5628, 0.4096, 0.719, 0.4039, 0.719, 0.4039, 0.719, 0.3903, 0.719, 0.3903, 0.7343, 0.3903, 0.7343, 0.4039, 0.7343, 0.4039, 0.7343, 0.3903, 0.7722, 0.4039, 0.7722, 0.4039, 0.7722, 0.3903, 0.7722, 0.3903, 0.5446, 0.7248, 0.4835, 0.7248, 0.4835, 0.6705, 0.5446, 0.6705, 0.7635, 0.3089, 0.7635, 0.3395, 0.7483, 0.3395, 0.7483, 0.3089, 0.4835, 0.7248, 0.5446, 0.7248, 0.5446, 0.6705, 0.4835, 0.6705, 0.7343, 0.4039, 0.7343, 0.3903, 0.7343, 0.3903, 0.7343, 0.4039, 0.776, 0.3152, 0.776, 0.3333, 0.7635, 0.3395, 0.7635, 0.3089, 0.6962, 0.7248, 0.5446, 0.7248, 0.5446, 0.6705, 0.6962, 0.6705, 0.8015, 0.3152, 0.776, 0.3152, 0.7635, 0.2982, 0.776, 0.3333, 0.8015, 0.3333, 0.7635, 0.3502, 0.5446, 0.7248, 0.6962, 0.7248, 0.6962, 0.6705, 0.5446, 0.6705, 0.7467, 0.4039, 0.7467, 0.4039, 0.7467, 0.4141, 0.7467, 0.4141, 0.7635, 0.3395, 0.776, 0.3333, 0.7635, 0.3502, 0.776, 0.3152, 0.7635, 0.3089, 0.7635, 0.2982, 0.8698, 0.3152, 0.8698, 0.3333, 0.8444, 0.3333, 0.8444, 0.3152, 0.7467, 0.4039, 0.7722, 0.4039, 0.7722, 0.4141, 0.7467, 0.4141, 0.7722, 0.4039, 0.7722, 0.4039, 0.7722, 0.4141, 0.7722, 0.4141, 0.7722, 0.4039, 0.7467, 0.4039, 0.7467, 0.4141, 0.7722, 0.4141, 0.9814, 0.7797, 0.9719, 0.8476, 0.8168, 0.8476, 0.8168, 0.7797, 0.01618, 0.4331, 0.161, 0.4331, 0.1384, 0.4784, 0.03881, 0.4784, 0.1384, 0.4784, 0.1384, 0.5463, 0.03881, 0.5463, 0.03881, 0.4784, 0.8168, 0.7797, 0.8168, 0.8476, 0.9719, 0.8476, 0.9814, 0.7797, 0.7276, 0.909, 0.7336, 0.8638, 0.563, 0.8638, 0.563, 0.909, 0.3297, 0.3061, 0.324, 0.3118, 0.324, 0.3061, 0.3506, 0.4464, 0.3506, 0.4464, 0.3506, 0.4534, 0.3506, 0.4464, 0.3506, 0.4464, 0.3506, 0.4534, 0.3506, 0.4534, 0.3506, 0.4534, 0.3506, 0.4534, 0.3506, 0.4534, 0.3894, 0.4464, 0.3506, 0.4464, 0.3506, 0.4464, 0.3721, 0.4464, 0.2428, 0.8618, 0.2428, 0.8618, 0.2428, 0.907, 0.2428, 0.907, 0.01618, 0.3879, 0.161, 0.3879, 0.161, 0.4331, 0.01618, 0.4331, 0.3012, 0.9845, 0.5269, 0.9845, 0.5269, 0.9352, 0.3012, 0.9352, 0.6938, 0.5839, 0.6033, 0.5839, 0.5761, 0.5386, 0.721, 0.5386, 0.3506, 0.4464, 0.3506, 0.4464, 0.3894, 0.4464, 0.3721, 0.4464, 0.4556, 0.3061, 0.4556, 0.3423, 0.4143, 0.3423, 0.4143, 0.3061, 0.1385, 0.3118, 0.1441, 0.3061, 0.1651, 0.3061, 0.1651, 0.3423, 0.1441, 0.3423, 0.1385, 0.3367, 0.3012, 0.9352, 0.5269, 0.9352, 0.5269, 0.9845, 0.3012, 0.9845, 0.2654, 0.907, 0.2654, 0.8618, 0.2428, 0.8618, 0.2428, 0.907, 0.2654, 0.8618, 0.2654, 0.907, 0.2428, 0.907, 0.2428, 0.8618, 0.5269, 0.9352, 0.863, 0.9352, 0.7391, 0.9845, 0.5439, 0.9845, 0.5269, 0.9845, 0.324, 0.3367, 0.3297, 0.3423, 0.324, 0.3423, 0.324, 0.3061, 0.324, 0.3118, 0.324, 0.3367, 0.324, 0.3423, 0.2488, 0.3423, 0.2488, 0.3061, 0.8704, 0.509, 0.8704, 0.5317, 0.9247, 0.5317, 0.9247, 0.509, 0.9247, 0.509, 0.9247, 0.5317, 0.9519, 0.5317, 0.9519, 0.509, 0.9519, 0.509, 0.9519, 0.5317, 0.9247, 0.5317, 0.9247, 0.509, 0.9247, 0.509, 0.9247, 0.5317, 0.8704, 0.5317, 0.8704, 0.509, 0.8432, 0.509, 0.8432, 0.5317, 0.8704, 0.5317, 0.8704, 0.509, 0.8704, 0.509, 0.8704, 0.5317, 0.8432, 0.5317, 0.8432, 0.509, 0.9858, 0.6085, 0.97, 0.6085, 0.97, 0.5633, 0.9858, 0.5633, 0.8681, 0.6458, 0.8681, 0.7363, 0.8432, 0.7408, 0.8432, 0.6412, 0.8432, 0.6412, 0.8432, 0.7408, 0.8364, 0.7453, 0.8364, 0.6367, 0.97, 0.6085, 0.9858, 0.6085, 0.9858, 0.5633, 0.97, 0.5633, 0.9858, 0.691, 0.8681, 0.6458, 0.97, 0.6458, 0.8681, 0.6458, 0.9858, 0.691, 0.8681, 0.7363, 0.8432, 0.5882, 0.97, 0.5633, 0.8364, 0.5633, 0.8681, 0.6085, 0.97, 0.6085, 0.97, 0.5633, 0.8432, 0.5882, 0.97, 0.5633, 0.8432, 0.5882, 0.8364, 0.5633, 0.97, 0.6085, 0.8681, 0.6085, 0.8432, 0.5882, 0.97, 0.5633, 0.9858, 0.691, 0.97, 0.7363, 0.8681, 0.7363, 0.9858, 0.5317, 0.8364, 0.5317, 0.8364, 0.5317, 0.97, 0.5317, 0.8364, 0.5317, 0.9858, 0.5317, 0.8364, 0.5317, 0.97, 0.5317, 0.9858, 0.5317, 0.7527, 0.592, 0.8545, 0.592, 0.8545, 0.587, 0.7527, 0.5887, 0.7527, 0.5954, 0.8545, 0.597, 0.8545, 0.592, 0.7527, 0.592, 0.7527, 0.5887, 0.8545, 0.587, 0.8545, 0.597, 0.7527, 0.5954, 0.7527, 0.592, 0.8545, 0.592, 0.8545, 0.587, 0.7527, 0.5887, 0.7527, 0.592, 0.7527, 0.5887, 0.7527, 0.5954, 0.7527, 0.5954, 0.8545, 0.597, 0.8545, 0.592, 0.7527, 0.592, 0.7527, 0.5887, 0.8545, 0.587, 0.8545, 0.597, 0.7527, 0.5954, 0.7527, 0.592, 0.7527, 0.5887, 0.7527, 0.5954, 0.8704, 0.5, 0.8704, 0.5317, 0.9247, 0.5317, 0.9247, 0.5, 0.9247, 0.5, 0.9247, 0.5317, 0.9519, 0.5317, 0.9519, 0.5, 0.9519, 0.5, 0.9519, 0.5317, 0.9247, 0.5317, 0.9247, 0.5, 0.9247, 0.5, 0.9247, 0.5317, 0.8704, 0.5317, 0.8704, 0.5, 0.8432, 0.5, 0.8432, 0.5317, 0.8704, 0.5317, 0.8704, 0.5, 0.8704, 0.5, 0.8704, 0.5317, 0.8432, 0.5317, 0.8432, 0.5, 0.9858, 0.6085, 0.97, 0.6085, 0.97, 0.5633, 0.9858, 0.5633, 0.8681, 0.6458, 0.8681, 0.7363, 0.8432, 0.7408, 0.8432, 0.6412, 0.8432, 0.6412, 0.8432, 0.7408, 0.8364, 0.7454, 0.8364, 0.6367, 0.97, 0.6085, 0.9858, 0.6085, 0.9858, 0.5633, 0.97, 0.5633, 0.9858, 0.691, 0.8681, 0.6458, 0.97, 0.6458, 0.8681, 0.6458, 0.9858, 0.691, 0.8681, 0.7363, 0.8432, 0.5882, 0.97, 0.5633, 0.8364, 0.5633, 0.8681, 0.6085, 0.97, 0.6085, 0.97, 0.5633, 0.8432, 0.5882, 0.97, 0.5633, 0.8432, 0.5882, 0.8364, 0.5633, 0.97, 0.6085, 0.8681, 0.6085, 0.8432, 0.5882, 0.97, 0.5633, 0.9858, 0.691, 0.97, 0.7363, 0.8681, 0.7363, 0.9858, 0.5317, 0.8364, 0.5317, 0.8364, 0.5317, 0.97, 0.5317, 0.8364, 0.5317, 0.9858, 0.5317, 0.8364, 0.5317, 0.97, 0.5317, 0.9858, 0.5317, 0.7527, 0.592, 0.8545, 0.592, 0.8545, 0.587, 0.7527, 0.5887, 0.7527, 0.5954, 0.8545, 0.597, 0.8545, 0.592, 0.7527, 0.592, 0.7527, 0.5887, 0.8545, 0.587, 0.8545, 0.597, 0.7527, 0.5954, 0.7527, 0.592, 0.8545, 0.592, 0.8545, 0.587, 0.7527, 0.5887, 0.7527, 0.592, 0.7527, 0.5887, 0.7527, 0.5954, 0.7527, 0.5954, 0.8545, 0.597, 0.8545, 0.592, 0.7527, 0.592, 0.7527, 0.5887, 0.8545, 0.587, 0.8545, 0.597, 0.7527, 0.5954, 0.7527, 0.592, 0.7527, 0.5887, 0.7527, 0.5954, 0.8704, 0.5, 0.8704, 0.5317, 0.9247, 0.5317, 0.9247, 0.5, 0.9247, 0.5, 0.9247, 0.5317, 0.9519, 0.5317, 0.9519, 0.5, 0.9519, 0.5, 0.9519, 0.5317, 0.9247, 0.5317, 0.9247, 0.5, 0.9247, 0.5, 0.9247, 0.5317, 0.8704, 0.5317, 0.8704, 0.5, 0.8432, 0.5, 0.8432, 0.5317, 0.8704, 0.5317, 0.8704, 0.5, 0.8704, 0.5, 0.8704, 0.5317, 0.8432, 0.5317, 0.8432, 0.5, 0.9858, 0.6085, 0.97, 0.6085, 0.97, 0.5633, 0.9858, 0.5633, 0.8681, 0.7363, 0.8681, 0.6458, 0.8432, 0.6412, 0.8432, 0.7408, 0.8432, 0.7408, 0.8432, 0.6412, 0.8364, 0.6367, 0.8364, 0.7453, 0.97, 0.6085, 0.9858, 0.6085, 0.9858, 0.5633, 0.97, 0.5633, 0.9858, 0.691, 0.8681, 0.7363, 0.97, 0.7363, 0.8681, 0.7363, 0.9858, 0.691, 0.8681, 0.6458, 0.8432, 0.5882, 0.97, 0.5633, 0.8364, 0.5633, 0.8681, 0.6085, 0.97, 0.6085, 0.97, 0.5633, 0.8432, 0.5882, 0.97, 0.5633, 0.8432, 0.5882, 0.8364, 0.5633, 0.97, 0.6085, 0.8681, 0.6085, 0.8432, 0.5882, 0.97, 0.5633, 0.9858, 0.691, 0.97, 0.6458, 0.8681, 0.6458, 0.9858, 0.5317, 0.8364, 0.5317, 0.8364, 0.5317, 0.97, 0.5317, 0.8364, 0.5317, 0.9858, 0.5317, 0.8364, 0.5317, 0.97, 0.5317, 0.9858, 0.5317, 0.7527, 0.592, 0.8545, 0.592, 0.8545, 0.587, 0.7527, 0.5887, 0.7527, 0.5954, 0.8545, 0.597, 0.8545, 0.592, 0.7527, 0.592, 0.7527, 0.5887, 0.8545, 0.587, 0.8545, 0.597, 0.7527, 0.5954, 0.7527, 0.592, 0.8545, 0.592, 0.8545, 0.587, 0.7527, 0.5887, 0.7527, 0.592, 0.7527, 0.5887, 0.7527, 0.5954, 0.7527, 0.5954, 0.8545, 0.597, 0.8545, 0.592, 0.7527, 0.592, 0.7527, 0.5887, 0.8545, 0.587, 0.8545, 0.597, 0.7527, 0.5954, 0.7527, 0.592, 0.7527, 0.5887, 0.7527, 0.5954, 0.6596, 0.4039, 0.6596, 0.4039, 0.6596, 0.3903, 0.6596, 0.3903, 0.3771, 0.7248, 0.4518, 0.7248, 0.4518, 0.6705, 0.3771, 0.6705, 0.7111, 0.4039, 0.7111, 0.4039, 0.7111, 0.3903, 0.7111, 0.3903, 0.2933, 0.7248, 0.2458, 0.7248, 0.2458, 0.6705, 0.2933, 0.6705, 0.2933, 0.7248, 0.3771, 0.7248, 0.3771, 0.6705, 0.2933, 0.6705, 0.6714, 0.3095, 0.6714, 0.3389, 0.6596, 0.3344, 0.6596, 0.314, 0.4518, 0.7248, 0.3771, 0.7248, 0.3771, 0.6705, 0.4518, 0.6705, 0.7111, 0.314, 0.7111, 0.3344, 0.6924, 0.3389, 0.6924, 0.3095, 0.3771, 0.7248, 0.2933, 0.7248, 0.2933, 0.6705, 0.3771, 0.6705, 0.2458, 0.7248, 0.2933, 0.7248, 0.2933, 0.6705, 0.2458, 0.6705, 0.6924, 0.3095, 0.6924, 0.3389, 0.6714, 0.3389, 0.6714, 0.3095, 0.6805, 0.4039, 0.6805, 0.4101, 0.6878, 0.4101, 0.6878, 0.4039, 0.6878, 0.4039, 0.6878, 0.4101, 0.6878, 0.4101, 0.6878, 0.4039, 0.6878, 0.4039, 0.6878, 0.4101, 0.6805, 0.4101, 0.6805, 0.4039, 0.6805, 0.4039, 0.6805, 0.4101, 0.6731, 0.4101, 0.6731, 0.4039, 0.6731, 0.4039, 0.6731, 0.4101, 0.6805, 0.4101, 0.6805, 0.4039, 0.6731, 0.4039, 0.6731, 0.4101, 0.6731, 0.4101, 0.6731, 0.4039, 0.6579, 0.4101, 0.6579, 0.4101, 0.6166, 0.4147, 0.6166, 0.4147, 0.6878, 0.4101, 0.6805, 0.4101, 0.6731, 0.4101, 0.6731, 0.4101, 0.6805, 0.4101, 0.6878, 0.4101, 0.6579, 0.4181, 0.7195, 0.4181, 0.7195, 0.4101, 0.6579, 0.4101, 0.7195, 0.4181, 0.7195, 0.4181, 0.7195, 0.4101, 0.7195, 0.4101, 0.7195, 0.4181, 0.6579, 0.4181, 0.6579, 0.4101, 0.7195, 0.4101, 0.6579, 0.4101, 0.6579, 0.4101, 0.7195, 0.4101, 0.7195, 0.4101, 0.7195, 0.4181, 0.7195, 0.4181, 0.6579, 0.4181, 0.6579, 0.4181, 0.6092, 0.4181, 0.6092, 0.4181, 0.6166, 0.4147, 0.6166, 0.4147, 0.6579, 0.4181, 0.6579, 0.4101, 0.6166, 0.4147, 0.6092, 0.4181, 0.6579, 0.4181, 0.6579, 0.4181, 0.6092, 0.4181, 0.6092, 0.4181, 0.6579, 0.4101, 0.6579, 0.4181, 0.6092, 0.4181, 0.6166, 0.4147, 0.7654, 0.4141, 0.7654, 0.4673, 0.7676, 0.4673, 0.7683, 0.4141, 0.7683, 0.4141, 0.7676, 0.4673, 0.7676, 0.4673, 0.7683, 0.4141, 0.7683, 0.4141, 0.7676, 0.4673, 0.7654, 0.4673, 0.7654, 0.4141, 0.7654, 0.4141, 0.7654, 0.4673, 0.7632, 0.4673, 0.7624, 0.4141, 0.7624, 0.4141, 0.7632, 0.4673, 0.7654, 0.4673, 0.7654, 0.4141, 0.7624, 0.4141, 0.7632, 0.4673, 0.7632, 0.4673, 0.7624, 0.4141, 0.7654, 0.4684, 0.7637, 0.4684, 0.7637, 0.4871, 0.7654, 0.4871, 0.7637, 0.4684, 0.7637, 0.4684, 0.7637, 0.4871, 0.7637, 0.4871, 0.7637, 0.4684, 0.7654, 0.4684, 0.7654, 0.4871, 0.7637, 0.4871, 0.7654, 0.4684, 0.767, 0.4684, 0.767, 0.4871, 0.7654, 0.4871, 0.767, 0.4684, 0.767, 0.4684, 0.767, 0.4871, 0.767, 0.4871, 0.767, 0.4684, 0.7654, 0.4684, 0.7654, 0.4871, 0.767, 0.4871, 0.7586, 0.4684, 0.7586, 0.4684, 0.7586, 0.4673, 0.7586, 0.4673, 0.7722, 0.4684, 0.779, 0.4684, 0.779, 0.4673, 0.7722, 0.4673, 0.779, 0.4684, 0.779, 0.4684, 0.779, 0.4673, 0.779, 0.4673, 0.7654, 0.4684, 0.7586, 0.4684, 0.7586, 0.4673, 0.7654, 0.4673, 0.7722, 0.4673, 0.7722, 0.4673, 0.779, 0.4673, 0.779, 0.4673, 0.7654, 0.4684, 0.7654, 0.4684, 0.7586, 0.4684, 0.7586, 0.4684, 0.767, 0.4871, 0.7654, 0.4871, 0.7637, 0.4871, 0.7637, 0.4871, 0.7654, 0.4871, 0.767, 0.4871, 0.7586, 0.4684, 0.7654, 0.4684, 0.7654, 0.4673, 0.7586, 0.4673, 0.7654, 0.4684, 0.7722, 0.4684, 0.7722, 0.4673, 0.7654, 0.4673, 0.779, 0.4684, 0.7722, 0.4684, 0.7722, 0.4673, 0.779, 0.4673, 0.7722, 0.4684, 0.7654, 0.4684, 0.7654, 0.4673, 0.7722, 0.4673, 0.7586, 0.4673, 0.7586, 0.4673, 0.7654, 0.4673, 0.7654, 0.4673, 0.7654, 0.4673, 0.7654, 0.4673, 0.7722, 0.4673, 0.7722, 0.4673, 0.779, 0.4684, 0.779, 0.4684, 0.7722, 0.4684, 0.7722, 0.4684, 0.7722, 0.4684, 0.7722, 0.4684, 0.7654, 0.4684, 0.7654, 0.4684, 0.771, 0.4684, 0.771, 0.5358, 0.7716, 0.5358, 0.7716, 0.4684, 0.7716, 0.4684, 0.7716, 0.5358, 0.7714, 0.5358, 0.7714, 0.4684, 0.7714, 0.4684, 0.7714, 0.5358, 0.7707, 0.5358, 0.7707, 0.4684, 0.7716, 0.5358, 0.771, 0.5358, 0.7705, 0.5358, 0.7707, 0.5358, 0.7714, 0.5358, 0.7705, 0.4684, 0.7705, 0.5358, 0.771, 0.5358, 0.771, 0.4684, 0.7707, 0.4684, 0.7707, 0.5358, 0.7705, 0.5358, 0.7705, 0.4684, 0.7175, 0.4636, 0.7175, 0.4636, 0.7591, 0.4141, 0.7591, 0.4141, 0.7175, 0.4636, 0.7215, 0.4676, 0.762, 0.4141, 0.7591, 0.4141, 0.7215, 0.4676, 0.7215, 0.4676, 0.762, 0.4141, 0.762, 0.4141, 0.7215, 0.4676, 0.7175, 0.4636, 0.7591, 0.4141, 0.762, 0.4141, 0.7175, 0.4636, 0.7215, 0.4676, 0.6866, 0.483, 0.6846, 0.481, 0.6866, 0.483, 0.6866, 0.483, 0.6846, 0.481, 0.6846, 0.481, 0.7215, 0.4676, 0.7215, 0.4676, 0.6866, 0.483, 0.6866, 0.483, 0.7215, 0.4676, 0.7175, 0.4636, 0.6846, 0.481, 0.6866, 0.483, 0.7175, 0.4636, 0.7175, 0.4636, 0.6846, 0.481, 0.6846, 0.481, 0.4129, 0.4067, 0.4191, 0.4662, 0.4196, 0.4662, 0.4134, 0.4067, 0.4134, 0.4067, 0.4196, 0.4662, 0.4196, 0.4662, 0.4134, 0.4067, 0.4134, 0.4067, 0.4196, 0.4662, 0.4191, 0.4662, 0.4129, 0.4067, 0.4129, 0.4067, 0.4191, 0.4662, 0.4186, 0.4662, 0.4124, 0.4067, 0.4293, 0.4067, 0.4202, 0.4662, 0.4207, 0.4662, 0.4298, 0.4067, 0.4124, 0.4067, 0.4186, 0.4662, 0.4191, 0.4662, 0.4129, 0.4067, 0.4124, 0.4067, 0.4186, 0.4662, 0.4186, 0.4662, 0.4124, 0.4067, 0.4293, 0.4067, 0.4202, 0.4662, 0.4207, 0.4662, 0.4298, 0.4067, 0.4298, 0.4067, 0.4207, 0.4662, 0.4207, 0.4662, 0.4298, 0.4067, 0.4298, 0.4067, 0.4207, 0.4662, 0.4202, 0.4662, 0.4293, 0.4067, 0.4293, 0.4067, 0.4202, 0.4662, 0.4197, 0.4662, 0.4288, 0.4067, 0.4288, 0.4067, 0.4197, 0.4662, 0.4202, 0.4662, 0.4293, 0.4067, 0.4288, 0.4067, 0.4197, 0.4662, 0.4197, 0.4662, 0.4288, 0.4067, 0.4298, 0.4067, 0.4207, 0.4662, 0.4207, 0.4662, 0.4298, 0.4067, 0.4298, 0.4067, 0.4207, 0.4662, 0.4202, 0.4662, 0.4293, 0.4067, 0.4293, 0.4067, 0.4202, 0.4662, 0.4197, 0.4662, 0.4288, 0.4067, 0.4288, 0.4067, 0.4197, 0.4662, 0.4202, 0.4662, 0.4293, 0.4067, 0.4288, 0.4067, 0.4197, 0.4662, 0.4197, 0.4662, 0.4288, 0.4067, 0.4188, 0.4679, 0.4205, 0.4679, 0.4205, 0.4662, 0.4188, 0.4662, 0.4192, 0.4679, 0.4242, 0.5165, 0.4192, 0.4679, 0.4208, 0.4679, 0.4208, 0.4679, 0.4208, 0.4662, 0.4208, 0.4662, 0.4205, 0.4679, 0.4208, 0.4679, 0.4208, 0.4679, 0.4205, 0.4679, 0.4188, 0.4679, 0.4185, 0.4679, 0.4185, 0.4679, 0.4188, 0.4679, 0.4185, 0.4679, 0.4185, 0.4679, 0.4185, 0.4662, 0.4185, 0.4662, 0.4188, 0.4662, 0.4185, 0.4662, 0.4185, 0.4662, 0.4188, 0.4662, 0.4205, 0.4662, 0.4208, 0.4662, 0.4208, 0.4662, 0.4205, 0.4662, 0.4205, 0.4679, 0.4205, 0.4662, 0.4208, 0.4662, 0.4208, 0.4679, 0.4208, 0.4679, 0.4208, 0.4662, 0.4205, 0.4662, 0.4205, 0.4679, 0.4188, 0.4679, 0.4188, 0.4662, 0.4185, 0.4662, 0.4185, 0.4679, 0.4188, 0.4662, 0.4188, 0.4679, 0.4185, 0.4679, 0.4185, 0.4662, 0.4205, 0.4679, 0.4188, 0.4679, 0.4188, 0.4662, 0.4205, 0.4662, 0.4197, 0.4679, 0.4242, 0.5165, 0.4201, 0.4679, 0.4197, 0.4679, 0.4242, 0.5165, 0.4192, 0.4679, 0.4201, 0.4679, 0.4242, 0.5165, 0.4197, 0.4679, 0.4192, 0.4679, 0.4242, 0.5165, 0.4197, 0.4679, 0.4201, 0.4679, 0.4242, 0.5165, 0.4201, 0.4679, 0.8972, 0.9987, 0.999, 0.9987, 0.999, 0.9308, 0.8972, 0.9308, 0.999, 0.9987, 0.8972, 0.9987, 0.8972, 0.9308, 0.999, 0.9308])
me_cube_002.materials.append(mat_material_texture)
me_cube_002.use_remesh_preserve_volume = False
me_cube_002.use_remesh_preserve_attributes = False
me_cube_002.use_mirror_vertex_groups = False
me_cube_002.update()
me_cube_001 = bpy.data.meshes.new('Cube.001')
me_cube_001.from_pydata([(-86.8, 0.0, 7.5), (86.9, 0.0, 5.1), (-8.2, 7.5, 5.1), (-8.2, -7.5, 5.1), (-8.2, 0.0, 5.1), (-43.3, -6.6, 5.1), (-43.3, 0.0, 5.1), (-43.3, 6.6, 5.1), (-66.2, -5.4, 5.1), (-67.3, 0.0, 5.235), (-66.2, 5.4, 5.1), (-77.2, -4.4, 6.45), (-77.2, 0.0, 6.45), (-77.2, 4.4, 6.45), (-84.2, -2.5, 7.19), (-84.2, 0.0, 7.19), (-84.2, 2.5, 7.19), (86.0, 2.7, 5.1), (86.0, -2.7, 5.1), (86.0, 0.0, 5.1), (83.1, 3.7, 5.1), (83.1, -3.7, 5.1), (83.1, 0.0, 5.1), (77.5, 4.7, 5.1), (77.5, -4.7, 5.1), (77.5, 0.0, 5.1), (67.5, 5.9, 5.1), (67.5, -5.9, 5.1), (67.5, 0.0, 5.1), (51.3, 6.9, 5.1), (51.3, -6.9, 5.1), (51.3, 0.0, 5.1), (29.4, 7.5, 5.1), (29.4, -7.5, 5.1), (29.4, 0.0, 5.1), (-67.3, 2.43, 5.235), (-67.3, -2.43, 5.235)], [], [(34, 32, 2, 4), (33, 34, 4, 3), (4, 2, 7, 6), (3, 4, 6, 5), (6, 7, 35, 9), (8, 5, 36), (9, 35, 12), (36, 9, 12), (12, 13, 16, 15), (11, 12, 15, 14), (14, 15, 0), (15, 16, 0), (19, 17, 20, 22), (18, 19, 22, 21), (22, 20, 23, 25), (21, 22, 25, 24), (25, 23, 26, 28), (24, 25, 28, 27), (28, 26, 29, 31), (27, 28, 31, 30), (31, 29, 32, 34), (30, 31, 34, 33), (1, 19, 18), (1, 17, 19), (8, 36, 12, 11), (7, 10, 35), (35, 10, 13, 12), (5, 6, 9, 36)])
_uv = me_cube_001.uv_layers.new(name='UVMap')
_uv.uv.foreach_set('vector', [0.6641, 0.207, 0.6641, 0.2495, 0.4513, 0.2495, 0.4513, 0.207, 0.6641, 0.1646, 0.6641, 0.207, 0.4513, 0.207, 0.4513, 0.1646, 0.4513, 0.207, 0.4513, 0.2495, 0.2527, 0.2444, 0.2527, 0.207, 0.4513, 0.1646, 0.4513, 0.207, 0.2527, 0.207, 0.2527, 0.1697, 0.2527, 0.207, 0.2527, 0.2444, 0.1169, 0.2208, 0.1169, 0.207, 0.1232, 0.1765, 0.2527, 0.1697, 0.1169, 0.1933, 0.1169, 0.3242, 0.1169, 0.338, 0.06092, 0.3242, 0.1169, 0.3105, 0.1169, 0.3242, 0.06092, 0.3242, 0.06092, 0.3242, 0.06092, 0.3491, 0.02131, 0.3384, 0.02131, 0.3242, 0.06092, 0.2993, 0.06092, 0.3242, 0.02131, 0.3242, 0.02131, 0.3101, 0.02131, 0.3101, 0.02131, 0.3242, 0.0066, 0.3242, 0.02131, 0.3242, 0.02131, 0.3384, 0.0066, 0.3242, 0.9843, 0.3242, 0.9843, 0.3395, 0.9679, 0.3452, 0.9679, 0.3242, 0.9843, 0.3089, 0.9843, 0.3242, 0.9679, 0.3242, 0.9679, 0.3033, 0.9679, 0.207, 0.9679, 0.228, 0.9363, 0.2336, 0.9363, 0.207, 0.9679, 0.1861, 0.9679, 0.207, 0.9363, 0.207, 0.9363, 0.1804, 0.9363, 0.207, 0.9363, 0.2336, 0.8797, 0.2404, 0.8797, 0.207, 0.9363, 0.1804, 0.9363, 0.207, 0.8797, 0.207, 0.8797, 0.1736, 0.8797, 0.207, 0.8797, 0.2404, 0.788, 0.2461, 0.788, 0.207, 0.8797, 0.1736, 0.8797, 0.207, 0.788, 0.207, 0.788, 0.168, 0.788, 0.207, 0.788, 0.2461, 0.6641, 0.2495, 0.6641, 0.207, 0.788, 0.168, 0.788, 0.207, 0.6641, 0.207, 0.6641, 0.1646, 0.9894, 0.3242, 0.9843, 0.3242, 0.9843, 0.3089, 0.9894, 0.3242, 0.9843, 0.3395, 0.9843, 0.3242, 0.1232, 0.2937, 0.1169, 0.3105, 0.06092, 0.3242, 0.06092, 0.2993, 0.2527, 0.2444, 0.1232, 0.2376, 0.1169, 0.2208, 0.1169, 0.338, 0.1232, 0.3548, 0.06092, 0.3491, 0.06092, 0.3242, 0.2527, 0.1697, 0.2527, 0.207, 0.1169, 0.207, 0.1169, 0.1933])
me_cube_001.materials.append(mat_material_texture)
me_cube_001.use_remesh_preserve_volume = False
me_cube_001.use_remesh_preserve_attributes = False
me_cube_001.use_mirror_vertex_groups = False
me_cube_001.update()
me_cube = bpy.data.meshes.new('Cube')
me_cube.from_pydata([(-81.8, 0.0, -6.0), (83.1, 0.0, -6.0), (-86.8, 0.0, 7.5), (86.9, 0.0, 5.1), (-84.4, 0.0, 0.0), (87.6, 0.0, 0.0), (-8.2, 7.5, 5.1), (-8.2, 0.0, -6.0), (-8.2, 7.5, 0.0), (-43.3, 6.6, 0.0), (-43.3, 6.6, 5.1), (-66.2, 5.4, 0.0), (-66.2, 5.4, 5.1), (-77.2, 0.0, -6.0), (-77.2, 4.4, 0.0), (-77.2, 4.4, 6.45), (-81.8, 2.5, 0.0), (-84.2, 2.5, 7.19), (86.0, 2.7, 5.1), (86.7, 2.7, 0.0), (83.1, 3.7, 5.1), (83.1, 3.7, 0.0), (77.5, 4.7, 5.1), (77.5, 0.0, -6.0), (77.5, 4.7, 0.0), (67.5, 5.9, 5.1), (67.5, 0.0, -6.0), (67.5, 5.9, 0.0), (51.3, 6.9, 5.1), (51.3, 0.0, -6.0), (51.3, 6.9, 0.0), (29.4, 7.5, 5.1), (29.4, 7.5, 0.0), (87.6, 0.0, -3.0), (-84.4, 0.0, -3.0), (-8.2, 7.5, -3.0), (-43.3, 6.6, -3.0), (-66.2, 5.4, -3.0), (-77.2, 4.4, -3.0), (-81.8, 2.5, -3.0), (86.7, 2.7, -3.0), (83.1, 3.7, -3.0), (77.5, 4.7, -3.0), (67.5, 5.9, -3.0), (51.3, 6.9, -3.0), (29.4, 7.5, -3.0), (-86.8, 0.0, 7.5), (-84.4, 0.0, 0.0), (-8.2, -7.5, 5.1), (-8.2, -7.5, 0.0), (-43.3, 0.0, -6.0), (-43.3, -6.6, 5.1), (-43.3, -6.6, 0.0), (-66.2, 0.0, -6.0), (-66.2, -5.4, 5.1), (-66.2, -5.4, 0.0), (-77.2, -4.4, 6.45), (-77.2, -4.4, 0.0), (-84.2, -2.5, 7.19), (-81.8, -2.5, 0.0), (86.7, -2.7, 0.0), (86.0, -2.7, 5.1), (83.1, -3.7, 0.0), (83.1, -3.7, 5.1), (77.5, -4.7, 0.0), (77.5, -4.7, 5.1), (67.5, -5.9, 0.0), (67.5, -5.9, 5.1), (51.3, -6.9, 0.0), (51.3, -6.9, 5.1), (29.4, 0.0, -6.0), (29.4, -7.5, 0.0), (29.4, -7.5, 5.1), (-8.2, -7.5, -3.0), (-43.3, -6.6, -3.0), (-66.2, -5.4, -3.0), (-77.2, -4.4, -3.0), (-81.8, -2.5, -3.0), (86.7, -2.7, -3.0), (83.1, -3.7, -3.0), (77.5, -4.7, -3.0), (67.5, -5.9, -3.0), (51.3, -6.9, -3.0), (29.4, -7.5, -3.0)], [], [(18, 3, 5, 19), (2, 17, 16, 4), (10, 6, 8, 9), (12, 10, 9, 11), (15, 12, 11, 14), (17, 15, 14, 16), (34, 39, 0), (20, 18, 19, 21), (22, 20, 21, 24), (43, 42, 23, 26), (25, 22, 24, 27), (28, 25, 27, 30), (44, 43, 26, 29), (31, 28, 30, 32), (39, 38, 13, 0), (6, 31, 32, 8), (42, 41, 1, 23), (41, 40, 1), (19, 5, 33, 40), (9, 8, 35, 36), (11, 9, 36, 37), (14, 11, 37, 38), (16, 14, 38, 39), (21, 19, 40, 41), (4, 16, 39, 34), (24, 21, 41, 42), (27, 24, 42, 43), (30, 27, 43, 44), (32, 30, 44, 45), (8, 32, 45, 35), (40, 33, 1), (58, 46, 47, 59), (72, 48, 49, 71), (48, 51, 52, 49), (51, 54, 55, 52), (54, 56, 57, 55), (56, 58, 59, 57), (61, 63, 62, 60), (63, 65, 64, 62), (65, 67, 66, 64), (67, 69, 68, 66), (69, 72, 71, 68), (71, 49, 73, 83), (49, 52, 74, 73), (52, 55, 75, 74), (55, 57, 76, 75), (57, 59, 77, 76), (60, 62, 79, 78), (62, 64, 80, 79), (64, 66, 81, 80), (66, 68, 82, 81), (68, 71, 83, 82), (74, 75, 53, 50), (36, 35, 7, 50), (37, 36, 50, 53), (38, 37, 53, 13), (45, 44, 29, 70), (35, 45, 70, 7), (73, 74, 50, 7), (77, 34, 0), (76, 77, 0, 13), (80, 81, 26, 23), (81, 82, 29, 26), (82, 83, 70, 29), (78, 79, 1), (79, 80, 23, 1), (75, 76, 13, 53), (3, 61, 60, 5), (59, 47, 34, 77), (5, 60, 78, 33), (33, 78, 1), (83, 73, 7, 70)])
me_cube.polygons.foreach_set('use_smooth', [True] * 72)
_uv = me_cube.uv_layers.new(name='UVMap')
_uv.uv.foreach_set('vector', [0.9843, 0.1071, 0.9894, 0.1071, 0.9934, 0.07828, 0.9883, 0.07828, 0.0066, 0.1207, 0.02131, 0.119, 0.03489, 0.07828, 0.02018, 0.07828, 0.2527, 0.1071, 0.4513, 0.1071, 0.4513, 0.07828, 0.2527, 0.07828, 0.1232, 0.1071, 0.2527, 0.1071, 0.2527, 0.07828, 0.1232, 0.07828, 0.06092, 0.1148, 0.1232, 0.1071, 0.1232, 0.07828, 0.06092, 0.07828, 0.02131, 0.119, 0.06092, 0.1148, 0.06092, 0.07828, 0.03489, 0.07828, 0.02018, 0.032, 0.03489, 0.032, 0.03489, 0.01503, 0.9679, 0.1071, 0.9843, 0.1071, 0.9883, 0.07828, 0.9679, 0.07828, 0.9363, 0.1071, 0.9679, 0.1071, 0.9679, 0.07828, 0.9363, 0.07828, 0.8797, 0.032, 0.9363, 0.032, 0.9363, 0.01503, 0.8797, 0.01503, 0.8797, 0.1071, 0.9363, 0.1071, 0.9363, 0.07828, 0.8797, 0.07828, 0.788, 0.1071, 0.8797, 0.1071, 0.8797, 0.07828, 0.788, 0.07828, 0.788, 0.032, 0.8797, 0.032, 0.8797, 0.01503, 0.788, 0.01503, 0.6641, 0.1071, 0.788, 0.1071, 0.788, 0.07828, 0.6641, 0.07828, 0.03489, 0.032, 0.06092, 0.032, 0.06092, 0.01503, 0.03489, 0.01503, 0.4513, 0.1071, 0.6641, 0.1071, 0.6641, 0.07828, 0.4513, 0.07828, 0.9363, 0.032, 0.9679, 0.032, 0.9679, 0.01503, 0.9363, 0.01503, 0.9679, 0.032, 0.9883, 0.032, 0.9679, 0.01503, 0.9883, 0.04898, 0.9934, 0.04898, 0.9934, 0.032, 0.9883, 0.032, 0.2527, 0.04898, 0.4513, 0.04898, 0.4513, 0.032, 0.2527, 0.032, 0.1232, 0.04898, 0.2527, 0.04898, 0.2527, 0.032, 0.1232, 0.032, 0.06092, 0.04898, 0.1232, 0.04898, 0.1232, 0.032, 0.06092, 0.032, 0.03489, 0.04898, 0.06092, 0.04898, 0.06092, 0.032, 0.03489, 0.032, 0.9679, 0.04898, 0.9883, 0.04898, 0.9883, 0.032, 0.9679, 0.032, 0.02018, 0.04898, 0.03489, 0.04898, 0.03489, 0.032, 0.02018, 0.032, 0.9363, 0.04898, 0.9679, 0.04898, 0.9679, 0.032, 0.9363, 0.032, 0.8797, 0.04898, 0.9363, 0.04898, 0.9363, 0.032, 0.8797, 0.032, 0.788, 0.04898, 0.8797, 0.04898, 0.8797, 0.032, 0.788, 0.032, 0.6641, 0.04898, 0.788, 0.04898, 0.788, 0.032, 0.6641, 0.032, 0.4513, 0.04898, 0.6641, 0.04898, 0.6641, 0.032, 0.4513, 0.032, 0.9883, 0.032, 0.9934, 0.032, 0.9679, 0.01503, 0.02131, 0.119, 0.0066, 0.1207, 0.02018, 0.07828, 0.03489, 0.07828, 0.6641, 0.1071, 0.4513, 0.1071, 0.4513, 0.07828, 0.6641, 0.07828, 0.4513, 0.1071, 0.2527, 0.1071, 0.2527, 0.07828, 0.4513, 0.07828, 0.2527, 0.1071, 0.1232, 0.1071, 0.1232, 0.07828, 0.2527, 0.07828, 0.1232, 0.1071, 0.06092, 0.1148, 0.06092, 0.07828, 0.1232, 0.07828, 0.06092, 0.1148, 0.02131, 0.119, 0.03489, 0.07828, 0.06092, 0.07828, 0.9843, 0.1071, 0.9679, 0.1071, 0.9679, 0.07828, 0.9883, 0.07828, 0.9679, 0.1071, 0.9363, 0.1071, 0.9363, 0.07828, 0.9679, 0.07828, 0.9363, 0.1071, 0.8797, 0.1071, 0.8797, 0.07828, 0.9363, 0.07828, 0.8797, 0.1071, 0.788, 0.1071, 0.788, 0.07828, 0.8797, 0.07828, 0.788, 0.1071, 0.6641, 0.1071, 0.6641, 0.07828, 0.788, 0.07828, 0.6641, 0.04898, 0.4513, 0.04898, 0.4513, 0.032, 0.6641, 0.032, 0.4513, 0.04898, 0.2527, 0.04898, 0.2527, 0.032, 0.4513, 0.032, 0.2527, 0.04898, 0.1232, 0.04898, 0.1232, 0.032, 0.2527, 0.032, 0.1232, 0.04898, 0.06092, 0.04898, 0.06092, 0.032, 0.1232, 0.032, 0.06092, 0.04898, 0.03489, 0.04898, 0.03489, 0.032, 0.06092, 0.032, 0.9883, 0.04898, 0.9679, 0.04898, 0.9679, 0.032, 0.9883, 0.032, 0.9679, 0.04898, 0.9363, 0.04898, 0.9363, 0.032, 0.9679, 0.032, 0.9363, 0.04898, 0.8797, 0.04898, 0.8797, 0.032, 0.9363, 0.032, 0.8797, 0.04898, 0.788, 0.04898, 0.788, 0.032, 0.8797, 0.032, 0.788, 0.04898, 0.6641, 0.04898, 0.6641, 0.032, 0.788, 0.032, 0.2527, 0.032, 0.1232, 0.032, 0.1232, 0.01503, 0.2527, 0.01503, 0.2527, 0.032, 0.4513, 0.032, 0.4513, 0.01503, 0.2527, 0.01503, 0.1232, 0.032, 0.2527, 0.032, 0.2527, 0.01503, 0.1232, 0.01503, 0.06092, 0.032, 0.1232, 0.032, 0.1232, 0.01503, 0.06092, 0.01503, 0.6641, 0.032, 0.788, 0.032, 0.788, 0.01503, 0.6641, 0.01503, 0.4513, 0.032, 0.6641, 0.032, 0.6641, 0.01503, 0.4513, 0.01503, 0.4513, 0.032, 0.2527, 0.032, 0.2527, 0.01503, 0.4513, 0.01503, 0.03489, 0.032, 0.02018, 0.032, 0.03489, 0.01503, 0.06092, 0.032, 0.03489, 0.032, 0.03489, 0.01503, 0.06092, 0.01503, 0.9363, 0.032, 0.8797, 0.032, 0.8797, 0.01503, 0.9363, 0.01503, 0.8797, 0.032, 0.788, 0.032, 0.788, 0.01503, 0.8797, 0.01503, 0.788, 0.032, 0.6641, 0.032, 0.6641, 0.01503, 0.788, 0.01503, 0.9883, 0.032, 0.9679, 0.032, 0.9679, 0.01503, 0.9679, 0.032, 0.9363, 0.032, 0.9363, 0.01503, 0.9679, 0.01503, 0.1232, 0.032, 0.06092, 0.032, 0.06092, 0.01503, 0.1232, 0.01503, 0.9894, 0.1071, 0.9843, 0.1071, 0.9883, 0.07828, 0.9934, 0.07828, 0.03489, 0.04898, 0.02018, 0.04898, 0.02018, 0.032, 0.03489, 0.032, 0.9934, 0.04898, 0.9883, 0.04898, 0.9883, 0.032, 0.9934, 0.032, 0.9934, 0.032, 0.9883, 0.032, 0.9679, 0.01503, 0.6641, 0.032, 0.4513, 0.032, 0.4513, 0.01503, 0.6641, 0.01503])
me_cube.materials.append(mat_material_texture)
me_cube.use_remesh_preserve_volume = False
me_cube.use_remesh_preserve_attributes = False
me_cube.use_mirror_vertex_groups = False
me_cube.update()

# ---- objects
ob_superstructure = bpy.data.objects.new('Superstructure', me_cube_002)
ob_deck = bpy.data.objects.new('Deck', me_cube_001)
ob_hull = bpy.data.objects.new('Hull', me_cube)

# ---- transforms, parenting, visibility, modifiers, constraints
ob_superstructure.location = (0.0, 0.0, 0.0)
ob_superstructure.lineart.crease_threshold = 0.0
ob_deck.location = (0.0, 0.0, 0.0)
ob_deck.lineart.crease_threshold = 0.0
ob_hull.location = (0.0, 0.0, 0.0)
ob_hull.lineart.crease_threshold = 0.0

# ---- collection membership
col_collection_1.objects.link(ob_superstructure)
col_collection_1.objects.link(ob_deck)
col_collection_1.objects.link(ob_hull)

# ---- scene / render settings (as saved in the file)
scene.frame_start = 1; scene.frame_end = 250; scene.frame_set(1)
scene.render.engine = 'BLENDER_EEVEE_NEXT'
scene.render.image_settings.compression = 90
scene.render.resolution_percentage = 50
scene.render.dither_intensity = 0.0
scene.cycles.use_denoising = False
scene.cycles.samples = 10
scene.cycles.sampling_pattern = 'TABULATED_SOBOL'
scene.cycles.light_sampling_threshold = 0.0
scene.cycles.use_adaptive_sampling = False
scene.cycles.use_light_tree = False
scene.cycles.blur_glossy = 0.0
scene.cycles.volume_bounces = 1
scene.cycles.pixel_filter_type = 'GAUSSIAN'
scene.cycles.sample_clamp_indirect = 0.0
scene.view_settings.view_transform = 'Standard'
bpy.context.view_layer.update()

# ---- added for rendering (the .blend has no active camera and no usable light): camera, sun
cam_auto = bpy.data.cameras.new('AutoCamera')
cam_auto.lens = 50.0
cam_auto.sensor_width = 36.0
cam_auto.clip_end = 2907.03
ob_auto_camera = bpy.data.objects.new('AutoCamera', cam_auto)
scene.collection.objects.link(ob_auto_camera)
ob_auto_camera.location = (166.043, -198.772, 144.915)
ob_auto_camera.rotation_euler = (1.09748, -7.21219e-08, 0.694738)
scene.camera = ob_auto_camera
light_auto_sun = bpy.data.lights.new('AutoSun', 'SUN')
light_auto_sun.energy = 3.0
light_auto_sun.angle = 0.0523599
ob_auto_sun = bpy.data.objects.new('AutoSun', light_auto_sun)
scene.collection.objects.link(ob_auto_sun)
ob_auto_sun.rotation_euler = (0.872665, 0.174533, 0.523599)
bpy.context.view_layer.update()
